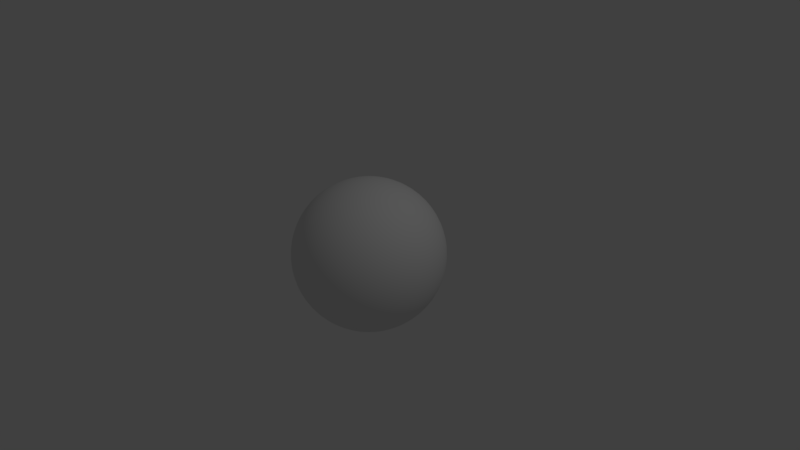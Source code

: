 # Source: planet1.blend  (saved by Blender 2.78.0; exported with 4.5.12 LTS)
import bpy
from mathutils import Matrix  # noqa: F401  (used for matrix-valued properties, if any)

bpy.ops.wm.read_factory_settings(use_empty=True)
scene = bpy.context.scene
scene.name = 'Scene'

# ---- collections
col_collection_1 = bpy.data.collections.new('Collection 1'); scene.collection.children.link(col_collection_1)

# ---- world
world_world = bpy.data.worlds.new('World'); scene.world = world_world
world_world.color = (0.05088, 0.05088, 0.05088)
world_world.use_sun_shadow = False
world_world.sun_shadow_jitter_overblur = 0.0
world_world.cycles.sampling_method = 'MANUAL'

# ---- cameras
cam_camera = bpy.data.cameras.new('Camera')
cam_camera.clip_end = 100.0
cam_camera.lens = 35.0
cam_camera.sensor_width = 32.0
cam_camera.sensor_height = 18.0
cam_camera.ortho_scale = 7.314
cam_camera.dof.focus_distance = 0.0
cam_camera.dof.aperture_fstop = 128.0

# ---- lights
light_lamp = bpy.data.lights.new('Lamp', 'POINT')
light_lamp.transmission_factor = 0.0
light_lamp.cutoff_distance = 30.0
light_lamp.energy = 100.0
light_lamp.shadow_buffer_clip_start = 1.001
light_lamp.shadow_soft_size = 0.1
light_lamp.shadow_maximum_resolution = 0.006
light_lamp.use_absolute_resolution = True

# ---- meshes
me_sphere = bpy.data.meshes.new('Sphere')
me_sphere.from_pydata([(0.0, 0.09802, 0.9952), (0.0, 0.1951, 0.9808), (0.0, 0.2903, 0.9569), (0.0, 0.3827, 0.9239), (0.0, 0.4714, 0.8819), (0.0, 0.5556, 0.8315), (0.0, 0.6344, 0.773), (0.0, 0.7071, 0.7071), (0.0, 0.773, 0.6344), (0.0, 0.8315, 0.5556), (0.0, 0.8819, 0.4714), (0.0, 0.9239, 0.3827), (0.0, 0.9569, 0.2903), (0.0, 0.9808, 0.1951), (0.0, 0.9952, 0.09802), (0.0, 1.0, -1.629e-07), (0.0, 0.9952, -0.09802), (0.0, 0.9808, -0.1951), (0.0, 0.9569, -0.2903), (0.0, 0.9239, -0.3827), (0.0, 0.8819, -0.4714), (0.0, 0.8315, -0.5556), (0.0, 0.773, -0.6344), (0.0, 0.7071, -0.7071), (0.0, 0.6344, -0.773), (0.0, 0.5556, -0.8315), (0.0, 0.4714, -0.8819), (0.0, 0.3827, -0.9239), (0.0, 0.2903, -0.9569), (0.0, 0.1951, -0.9808), (0.0, 0.09802, -0.9952), (0.01025, 0.09748, 0.9952), (0.02039, 0.194, 0.9808), (0.03034, 0.2887, 0.9569), (0.04, 0.3806, 0.9239), (0.04927, 0.4688, 0.8819), (0.05807, 0.5525, 0.8315), (0.06631, 0.6309, 0.773), (0.07391, 0.7032, 0.7071), (0.0808, 0.7688, 0.6344), (0.08691, 0.8269, 0.5556), (0.09219, 0.8771, 0.4714), (0.09657, 0.9188, 0.3827), (0.1, 0.9517, 0.2903), (0.1025, 0.9754, 0.1951), (0.104, 0.9897, 0.09802), (0.1045, 0.9945, -1.629e-07), (0.104, 0.9897, -0.09802), (0.1025, 0.9754, -0.1951), (0.1, 0.9517, -0.2903), (0.09657, 0.9188, -0.3827), (0.09219, 0.8771, -0.4714), (0.08691, 0.8269, -0.5556), (0.0808, 0.7688, -0.6344), (0.07391, 0.7032, -0.7071), (0.06631, 0.6309, -0.773), (0.05807, 0.5525, -0.8315), (0.04927, 0.4688, -0.8819), (0.04, 0.3806, -0.9239), (0.03034, 0.2887, -0.9569), (0.02039, 0.194, -0.9808), (0.01025, 0.09748, -0.9952), (0.02038, 0.09588, 0.9952), (0.04056, 0.1908, 0.9808), (0.06035, 0.2839, 0.9569), (0.07956, 0.3743, 0.9239), (0.09801, 0.4611, 0.8819), (0.1155, 0.5434, 0.8315), (0.1319, 0.6205, 0.773), (0.147, 0.6917, 0.7071), (0.1607, 0.7561, 0.6344), (0.1729, 0.8133, 0.5556), (0.1834, 0.8626, 0.4714), (0.1921, 0.9037, 0.3827), (0.199, 0.936, 0.2903), (0.2039, 0.9594, 0.1951), (0.2069, 0.9734, 0.09802), (0.2079, 0.9781, -1.629e-07), (0.2069, 0.9734, -0.09802), (0.2039, 0.9594, -0.1951), (0.199, 0.936, -0.2903), (0.1921, 0.9037, -0.3827), (0.1834, 0.8626, -0.4714), (0.1729, 0.8133, -0.5556), (0.1607, 0.7561, -0.6344), (0.147, 0.6917, -0.7071), (0.1319, 0.6205, -0.773), (0.1155, 0.5434, -0.8315), (0.09801, 0.4611, -0.8819), (0.07956, 0.3743, -0.9239), (0.06035, 0.2839, -0.9569), (0.04056, 0.1908, -0.9808), (0.02038, 0.09587, -0.9952), (0.03029, 0.09322, 0.9952), (0.06029, 0.1855, 0.9808), (0.0897, 0.2761, 0.9569), (0.1183, 0.364, 0.9239), (0.1457, 0.4483, 0.8819), (0.1717, 0.5284, 0.8315), (0.196, 0.6033, 0.773), (0.2185, 0.6725, 0.7071), (0.2389, 0.7352, 0.6344), (0.2569, 0.7908, 0.5556), (0.2725, 0.8388, 0.4714), (0.2855, 0.8787, 0.3827), (0.2957, 0.9101, 0.2903), (0.3031, 0.9328, 0.1951), (0.3075, 0.9465, 0.09802), (0.309, 0.9511, -1.629e-07), (0.3075, 0.9465, -0.09802), (0.3031, 0.9328, -0.1951), (0.2957, 0.9101, -0.2903), (0.2855, 0.8787, -0.3827), (0.2725, 0.8388, -0.4714), (0.2569, 0.7908, -0.5556), (0.2389, 0.7352, -0.6344), (0.2185, 0.6725, -0.7071), (0.196, 0.6033, -0.773), (0.1717, 0.5284, -0.8315), (0.1457, 0.4483, -0.8819), (0.1183, 0.364, -0.9239), (0.0897, 0.2761, -0.9569), (0.06029, 0.1855, -0.9808), (0.03029, 0.09322, -0.9952), (0.03987, 0.08954, 0.9952), (0.07935, 0.1782, 0.9808), (0.1181, 0.2652, 0.9569), (0.1557, 0.3496, 0.9239), (0.1917, 0.4306, 0.8819), (0.226, 0.5075, 0.8315), (0.258, 0.5795, 0.773), (0.2876, 0.646, 0.7071), (0.3144, 0.7062, 0.6344), (0.3382, 0.7596, 0.5556), (0.3587, 0.8057, 0.4714), (0.3758, 0.844, 0.3827), (0.3892, 0.8742, 0.2903), (0.3989, 0.896, 0.1951), (0.4048, 0.9091, 0.09802), (0.4067, 0.9135, -1.629e-07), (0.4048, 0.9091, -0.09802), (0.3989, 0.896, -0.1951), (0.3892, 0.8742, -0.2903), (0.3758, 0.844, -0.3827), (0.3587, 0.8057, -0.4714), (0.3382, 0.7596, -0.5556), (0.3144, 0.7062, -0.6344), (0.2876, 0.646, -0.7071), (0.258, 0.5795, -0.773), (0.226, 0.5075, -0.8315), (0.1917, 0.4306, -0.8819), (0.1557, 0.3496, -0.9239), (0.1181, 0.2652, -0.9569), (0.07935, 0.1782, -0.9808), (0.03987, 0.08954, -0.9952), (0.04901, 0.08489, 0.9952), (0.09755, 0.169, 0.9808), (0.1451, 0.2514, 0.9569), (0.1913, 0.3314, 0.9239), (0.2357, 0.4082, 0.8819), (0.2778, 0.4811, 0.8315), (0.3172, 0.5494, 0.773), (0.3536, 0.6124, 0.7071), (0.3865, 0.6694, 0.6344), (0.4157, 0.7201, 0.5556), (0.441, 0.7638, 0.4714), (0.4619, 0.8001, 0.3827), (0.4785, 0.8287, 0.2903), (0.4904, 0.8494, 0.1951), (0.4976, 0.8619, 0.09802), (0.5, 0.866, -1.629e-07), (0.4976, 0.8619, -0.09802), (0.4904, 0.8494, -0.1951), (0.4785, 0.8287, -0.2903), (0.4619, 0.8001, -0.3827), (0.441, 0.7638, -0.4714), (0.4157, 0.7201, -0.5556), (0.3865, 0.6694, -0.6344), (0.3536, 0.6124, -0.7071), (0.3172, 0.5494, -0.773), (0.2778, 0.4811, -0.8315), (0.2357, 0.4082, -0.8819), (0.1913, 0.3314, -0.9239), (0.1451, 0.2514, -0.9569), (0.09755, 0.169, -0.9808), (0.04901, 0.08488, -0.9952), (0.05761, 0.0793, 0.9952), (0.1147, 0.1578, 0.9808), (0.1706, 0.2348, 0.9569), (0.2249, 0.3096, 0.9239), (0.2771, 0.3814, 0.8819), (0.3266, 0.4495, 0.8315), (0.3729, 0.5132, 0.773), (0.4156, 0.5721, 0.7071), (0.4544, 0.6254, 0.6344), (0.4887, 0.6727, 0.5556), (0.5184, 0.7135, 0.4714), (0.543, 0.7474, 0.3827), (0.5625, 0.7742, 0.2903), (0.5765, 0.7935, 0.1951), (0.585, 0.8051, 0.09802), (0.5878, 0.809, -1.629e-07), (0.585, 0.8051, -0.09802), (0.5765, 0.7935, -0.1951), (0.5625, 0.7742, -0.2903), (0.543, 0.7474, -0.3827), (0.5184, 0.7135, -0.4714), (0.4887, 0.6727, -0.5556), (0.4544, 0.6254, -0.6344), (0.4156, 0.5721, -0.7071), (0.3729, 0.5132, -0.773), (0.3266, 0.4495, -0.8315), (0.2771, 0.3814, -0.8819), (0.2249, 0.3096, -0.9239), (0.1706, 0.2348, -0.9569), (0.1147, 0.1578, -0.9808), (0.05761, 0.0793, -0.9952), (0.06559, 0.07284, 0.9952), (0.1305, 0.145, 0.9808), (0.1942, 0.2157, 0.9569), (0.2561, 0.2844, 0.9239), (0.3154, 0.3503, 0.8819), (0.3717, 0.4129, 0.8315), (0.4245, 0.4714, 0.773), (0.4731, 0.5255, 0.7071), (0.5172, 0.5745, 0.6344), (0.5564, 0.6179, 0.5556), (0.5901, 0.6554, 0.4714), (0.6182, 0.6866, 0.3827), (0.6403, 0.7111, 0.2903), (0.6563, 0.7289, 0.1951), (0.6659, 0.7396, 0.09802), (0.6691, 0.7431, -1.629e-07), (0.6659, 0.7396, -0.09802), (0.6563, 0.7289, -0.1951), (0.6403, 0.7111, -0.2903), (0.6182, 0.6866, -0.3827), (0.5901, 0.6554, -0.4714), (0.5564, 0.6179, -0.5556), (0.5172, 0.5745, -0.6344), (0.4731, 0.5255, -0.7071), (0.4245, 0.4714, -0.773), (0.3717, 0.4129, -0.8315), (0.3154, 0.3503, -0.8819), (0.2561, 0.2844, -0.9239), (0.1942, 0.2157, -0.9569), (0.1305, 0.145, -0.9808), (0.06559, 0.07284, -0.9952), (0.07284, 0.06559, 0.9952), (0.145, 0.1305, 0.9808), (0.2157, 0.1942, 0.9569), (0.2844, 0.2561, 0.9239), (0.3503, 0.3154, 0.8819), (0.4129, 0.3717, 0.8315), (0.4714, 0.4245, 0.773), (0.5255, 0.4731, 0.7071), (0.5745, 0.5172, 0.6344), (0.6179, 0.5564, 0.5556), (0.6554, 0.5901, 0.4714), (0.6866, 0.6182, 0.3827), (0.7111, 0.6403, 0.2903), (0.7289, 0.6563, 0.1951), (0.7396, 0.6659, 0.09802), (0.7431, 0.6691, -1.629e-07), (0.7396, 0.6659, -0.09802), (0.7289, 0.6563, -0.1951), (0.7111, 0.6403, -0.2903), (0.6866, 0.6182, -0.3827), (0.6554, 0.5901, -0.4714), (0.6179, 0.5564, -0.5556), (0.5745, 0.5172, -0.6344), (0.5255, 0.4731, -0.7071), (0.4714, 0.4245, -0.773), (0.4129, 0.3717, -0.8315), (0.3503, 0.3154, -0.8819), (0.2844, 0.2561, -0.9239), (0.2157, 0.1942, -0.9569), (0.145, 0.1305, -0.9808), (0.07284, 0.06559, -0.9952), (0.0793, 0.05761, 0.9952), (0.1578, 0.1147, 0.9808), (0.2348, 0.1706, 0.9569), (0.3096, 0.2249, 0.9239), (0.3814, 0.2771, 0.8819), (0.4495, 0.3266, 0.8315), (0.5132, 0.3729, 0.773), (0.5721, 0.4156, 0.7071), (0.6254, 0.4544, 0.6344), (0.6727, 0.4887, 0.5556), (0.7135, 0.5184, 0.4714), (0.7474, 0.543, 0.3827), (0.7742, 0.5625, 0.2903), (0.7935, 0.5765, 0.1951), (0.8051, 0.585, 0.09802), (0.809, 0.5878, -1.629e-07), (0.8051, 0.585, -0.09802), (0.7935, 0.5765, -0.1951), (0.7742, 0.5625, -0.2903), (0.7474, 0.543, -0.3827), (0.7135, 0.5184, -0.4714), (0.6727, 0.4887, -0.5556), (0.6254, 0.4544, -0.6344), (0.5721, 0.4156, -0.7071), (0.5132, 0.3729, -0.773), (0.4495, 0.3266, -0.8315), (0.3814, 0.2771, -0.8819), (0.3096, 0.2249, -0.9239), (0.2348, 0.1706, -0.9569), (0.1578, 0.1147, -0.9808), (0.0793, 0.05761, -0.9952), (0.08489, 0.04901, 0.9952), (0.169, 0.09754, 0.9808), (0.2514, 0.1451, 0.9569), (0.3314, 0.1913, 0.9239), (0.4082, 0.2357, 0.8819), (0.4811, 0.2778, 0.8315), (0.5494, 0.3172, 0.773), (0.6124, 0.3536, 0.7071), (0.6694, 0.3865, 0.6344), (0.7201, 0.4157, 0.5556), (0.7638, 0.441, 0.4714), (0.8001, 0.4619, 0.3827), (0.8287, 0.4785, 0.2903), (0.8494, 0.4904, 0.1951), (0.8619, 0.4976, 0.09802), (0.866, 0.5, -1.629e-07), (0.8619, 0.4976, -0.09802), (0.8494, 0.4904, -0.1951), (0.8287, 0.4785, -0.2903), (0.8001, 0.4619, -0.3827), (0.7638, 0.441, -0.4714), (0.7201, 0.4157, -0.5556), (0.6694, 0.3865, -0.6344), (0.6124, 0.3536, -0.7071), (0.5494, 0.3172, -0.773), (0.4811, 0.2778, -0.8315), (0.4082, 0.2357, -0.8819), (0.3314, 0.1913, -0.9239), (0.2514, 0.1451, -0.9569), (0.169, 0.09754, -0.9808), (0.08489, 0.04901, -0.9952), (0.08954, 0.03987, 0.9952), (0.1782, 0.07935, 0.9808), (0.2652, 0.1181, 0.9569), (0.3496, 0.1557, 0.9239), (0.4306, 0.1917, 0.8819), (0.5075, 0.226, 0.8315), (0.5795, 0.258, 0.773), (0.646, 0.2876, 0.7071), (0.7062, 0.3144, 0.6344), (0.7596, 0.3382, 0.5556), (0.8057, 0.3587, 0.4714), (0.844, 0.3758, 0.3827), (0.8742, 0.3892, 0.2903), (0.896, 0.3989, 0.1951), (0.9091, 0.4048, 0.09802), (0.9135, 0.4067, -1.629e-07), (0.9091, 0.4048, -0.09802), (0.896, 0.3989, -0.1951), (0.8742, 0.3892, -0.2903), (0.844, 0.3758, -0.3827), (0.8057, 0.3587, -0.4714), (0.7596, 0.3382, -0.5556), (0.7062, 0.3144, -0.6344), (0.646, 0.2876, -0.7071), (0.5795, 0.258, -0.773), (0.5075, 0.226, -0.8315), (0.4306, 0.1917, -0.8819), (0.3496, 0.1557, -0.9239), (0.2652, 0.1181, -0.9569), (0.1782, 0.07935, -0.9808), (0.08954, 0.03987, -0.9952), (0.09322, 0.03029, 0.9952), (0.1855, 0.06029, 0.9808), (0.2761, 0.0897, 0.9569), (0.364, 0.1183, 0.9239), (0.4483, 0.1457, 0.8819), (0.5284, 0.1717, 0.8315), (0.6033, 0.196, 0.773), (0.6725, 0.2185, 0.7071), (0.7352, 0.2389, 0.6344), (0.7908, 0.2569, 0.5556), (0.8388, 0.2725, 0.4714), (0.8787, 0.2855, 0.3827), (0.9101, 0.2957, 0.2903), (0.9328, 0.3031, 0.1951), (0.9465, 0.3075, 0.09802), (0.9511, 0.309, -1.629e-07), (0.9465, 0.3075, -0.09802), (0.9328, 0.3031, -0.1951), (0.9101, 0.2957, -0.2903), (0.8787, 0.2855, -0.3827), (0.8388, 0.2725, -0.4714), (0.7908, 0.2569, -0.5556), (0.7352, 0.2389, -0.6344), (0.6725, 0.2185, -0.7071), (0.6033, 0.196, -0.773), (0.5284, 0.1717, -0.8315), (0.4483, 0.1457, -0.8819), (0.364, 0.1183, -0.9239), (0.2761, 0.0897, -0.9569), (0.1855, 0.06029, -0.9808), (0.09322, 0.03029, -0.9952), (0.09588, 0.02038, 0.9952), (0.1908, 0.04056, 0.9808), (0.2839, 0.06035, 0.9569), (0.3743, 0.07956, 0.9239), (0.4611, 0.09801, 0.8819), (0.5434, 0.1155, 0.8315), (0.6205, 0.1319, 0.773), (0.6917, 0.147, 0.7071), (0.7561, 0.1607, 0.6344), (0.8133, 0.1729, 0.5556), (0.8626, 0.1834, 0.4714), (0.9037, 0.1921, 0.3827), (0.936, 0.199, 0.2903), (0.9594, 0.2039, 0.1951), (0.9734, 0.2069, 0.09802), (0.9781, 0.2079, -1.629e-07), (0.9734, 0.2069, -0.09802), (0.9594, 0.2039, -0.1951), (0.936, 0.199, -0.2903), (0.9037, 0.1921, -0.3827), (0.8626, 0.1834, -0.4714), (0.8133, 0.1729, -0.5556), (0.7561, 0.1607, -0.6344), (0.6917, 0.147, -0.7071), (0.6205, 0.1319, -0.773), (0.5434, 0.1155, -0.8315), (0.4611, 0.09801, -0.8819), (0.3743, 0.07956, -0.9239), (0.2839, 0.06035, -0.9569), (0.1908, 0.04056, -0.9808), (0.09588, 0.02038, -0.9952), (0.09748, 0.01024, 0.9952), (0.194, 0.02039, 0.9808), (0.2887, 0.03034, 0.9569), (0.3806, 0.04, 0.9239), (0.4688, 0.04927, 0.8819), (0.5525, 0.05807, 0.8315), (0.6309, 0.06631, 0.773), (0.7032, 0.07391, 0.7071), (0.7688, 0.0808, 0.6344), (0.8269, 0.08691, 0.5556), (0.8771, 0.09219, 0.4714), (0.9188, 0.09657, 0.3827), (0.9517, 0.1, 0.2903), (0.9754, 0.1025, 0.1951), (0.9897, 0.104, 0.09802), (0.9945, 0.1045, -1.629e-07), (0.9897, 0.104, -0.09802), (0.9754, 0.1025, -0.1951), (0.9517, 0.1, -0.2903), (0.9188, 0.09657, -0.3827), (0.8771, 0.09219, -0.4714), (0.8269, 0.08691, -0.5556), (0.7688, 0.0808, -0.6344), (0.7032, 0.07391, -0.7071), (0.6309, 0.06631, -0.773), (0.5525, 0.05807, -0.8315), (0.4688, 0.04927, -0.8819), (0.3806, 0.04, -0.9239), (0.2887, 0.03034, -0.9569), (0.194, 0.02039, -0.9808), (0.09748, 0.01024, -0.9952), (0.09802, -8.016e-07, 0.9952), (0.1951, -8.053e-07, 0.9808), (0.2903, -7.774e-07, 0.9569), (0.3827, -8.24e-07, 0.9239), (0.4714, -8.128e-07, 0.8819), (0.5556, -7.644e-07, 0.8315), (0.6344, -6.6e-07, 0.773), (0.7071, -7.42e-07, 0.7071), (0.773, -7.271e-07, 0.6344), (0.8315, -6.6e-07, 0.5556), (0.8819, -6.302e-07, 0.4714), (0.9239, -6.6e-07, 0.3827), (0.9569, -6.899e-07, 0.2903), (0.9808, -6.824e-07, 0.1951), (0.9952, -6.079e-07, 0.09802), (1.0, -6.824e-07, -1.629e-07), (0.9952, -6.079e-07, -0.09802), (0.9808, -5.855e-07, -0.1951), (0.9569, -5.93e-07, -0.2903), (0.9239, -6.749e-07, -0.3827), (0.8819, -6.6e-07, -0.4714), (0.8315, -7.346e-07, -0.5556), (0.773, -6.526e-07, -0.6344), (0.7071, -6.824e-07, -0.7071), (0.6344, -6.675e-07, -0.773), (0.5556, -7.569e-07, -0.8315), (0.4714, -8.202e-07, -0.8819), (0.3827, -7.681e-07, -0.9239), (0.2903, -7.867e-07, -0.9569), (0.1951, -8.053e-07, -0.9808), (0.09802, -8.053e-07, -0.9952), (0.09748, -0.01025, 0.9952), (0.194, -0.02039, 0.9808), (0.2887, -0.03034, 0.9569), (0.3806, -0.04, 0.9239), (0.4688, -0.04928, 0.8819), (0.5525, -0.05807, 0.8315), (0.6309, -0.06631, 0.773), (0.7032, -0.07391, 0.7071), (0.7688, -0.0808, 0.6344), (0.8269, -0.08691, 0.5556), (0.8771, -0.09219, 0.4714), (0.9188, -0.09657, 0.3827), (0.9517, -0.1, 0.2903), (0.9754, -0.1025, 0.1951), (0.9897, -0.104, 0.09802), (0.9945, -0.1045, -1.629e-07), (0.9897, -0.104, -0.09802), (0.9754, -0.1025, -0.1951), (0.9517, -0.1, -0.2903), (0.9188, -0.09657, -0.3827), (0.8771, -0.09219, -0.4714), (0.8269, -0.08691, -0.5556), (0.7688, -0.0808, -0.6344), (0.7032, -0.07391, -0.7071), (0.6309, -0.06631, -0.773), (0.5525, -0.05807, -0.8315), (0.4688, -0.04928, -0.8819), (0.3806, -0.04, -0.9239), (0.2887, -0.03034, -0.9569), (0.194, -0.02039, -0.9808), (0.09748, -0.01025, -0.9952), (0.09588, -0.02038, 0.9952), (0.1908, -0.04056, 0.9808), (0.2839, -0.06035, 0.9569), (0.3743, -0.07957, 0.9239), (0.4611, -0.09801, 0.8819), (0.5434, -0.1155, 0.8315), (0.6205, -0.1319, 0.773), (0.6917, -0.147, 0.7071), (0.7561, -0.1607, 0.6344), (0.8133, -0.1729, 0.5556), (0.8626, -0.1834, 0.4714), (0.9037, -0.1921, 0.3827), (0.936, -0.199, 0.2903), (0.9594, -0.2039, 0.1951), (0.9734, -0.2069, 0.09802), (0.9781, -0.2079, -1.629e-07), (0.9734, -0.2069, -0.09802), (0.9594, -0.2039, -0.1951), (0.936, -0.199, -0.2903), (0.9037, -0.1921, -0.3827), (0.8626, -0.1834, -0.4714), (0.8133, -0.1729, -0.5556), (0.7561, -0.1607, -0.6344), (0.6917, -0.147, -0.7071), (0.6205, -0.1319, -0.773), (0.5434, -0.1155, -0.8315), (0.4611, -0.09801, -0.8819), (0.3743, -0.07957, -0.9239), (0.2839, -0.06035, -0.9569), (0.1908, -0.04056, -0.9808), (0.09588, -0.02038, -0.9952), (0.09322, -0.03029, 0.9952), (0.1855, -0.06029, 0.9808), (0.2761, -0.0897, 0.9569), (0.364, -0.1183, 0.9239), (0.4483, -0.1457, 0.8819), (0.5284, -0.1717, 0.8315), (0.6033, -0.196, 0.773), (0.6725, -0.2185, 0.7071), (0.7352, -0.2389, 0.6344), (0.7908, -0.2569, 0.5556), (0.8388, -0.2725, 0.4714), (0.8787, -0.2855, 0.3827), (0.9101, -0.2957, 0.2903), (0.9328, -0.3031, 0.1951), (0.9465, -0.3075, 0.09802), (0.9511, -0.309, -1.629e-07), (0.9465, -0.3075, -0.09802), (0.9328, -0.3031, -0.1951), (0.9101, -0.2957, -0.2903), (0.8787, -0.2855, -0.3827), (0.8388, -0.2725, -0.4714), (0.7908, -0.2569, -0.5556), (0.7352, -0.2389, -0.6344), (0.6725, -0.2185, -0.7071), (0.6033, -0.196, -0.773), (0.5284, -0.1717, -0.8315), (0.4483, -0.1457, -0.8819), (0.364, -0.1183, -0.9239), (0.2761, -0.0897, -0.9569), (0.1855, -0.06029, -0.9808), (0.09322, -0.03029, -0.9952), (0.08954, -0.03987, 0.9952), (0.1782, -0.07935, 0.9808), (0.2652, -0.1181, 0.9569), (0.3496, -0.1557, 0.9239), (0.4306, -0.1917, 0.8819), (0.5075, -0.226, 0.8315), (0.5795, -0.258, 0.773), (0.646, -0.2876, 0.7071), (0.7062, -0.3144, 0.6344), (0.7596, -0.3382, 0.5556), (0.8057, -0.3587, 0.4714), (0.844, -0.3758, 0.3827), (0.8742, -0.3892, 0.2903), (0.896, -0.3989, 0.1951), (0.9091, -0.4048, 0.09802), (0.9135, -0.4067, -1.629e-07), (0.9091, -0.4048, -0.09802), (0.896, -0.3989, -0.1951), (0.8742, -0.3892, -0.2903), (0.844, -0.3758, -0.3827), (0.8057, -0.3587, -0.4714), (0.7596, -0.3382, -0.5556), (0.7062, -0.3144, -0.6344), (0.646, -0.2876, -0.7071), (0.5795, -0.258, -0.773), (0.5075, -0.226, -0.8315), (0.4306, -0.1917, -0.8819), (0.3496, -0.1557, -0.9239), (0.2652, -0.1181, -0.9569), (0.1782, -0.07935, -0.9808), (0.08954, -0.03987, -0.9952), (0.08489, -0.04901, 0.9952), (0.169, -0.09755, 0.9808), (0.2514, -0.1451, 0.9569), (0.3314, -0.1913, 0.9239), (0.4082, -0.2357, 0.8819), (0.4811, -0.2778, 0.8315), (0.5494, -0.3172, 0.773), (0.6124, -0.3536, 0.7071), (0.6694, -0.3865, 0.6344), (0.7201, -0.4157, 0.5556), (0.7638, -0.441, 0.4714), (0.8001, -0.4619, 0.3827), (0.8287, -0.4785, 0.2903), (0.8494, -0.4904, 0.1951), (0.8619, -0.4976, 0.09802), (0.866, -0.5, -1.629e-07), (0.8619, -0.4976, -0.09802), (0.8494, -0.4904, -0.1951), (0.8287, -0.4785, -0.2903), (0.8001, -0.4619, -0.3827), (0.7638, -0.441, -0.4714), (0.7201, -0.4157, -0.5556), (0.6694, -0.3865, -0.6344), (0.6124, -0.3536, -0.7071), (0.5494, -0.3172, -0.773), (0.4811, -0.2778, -0.8315), (0.4082, -0.2357, -0.8819), (0.3314, -0.1913, -0.9239), (0.2514, -0.1451, -0.9569), (0.169, -0.09755, -0.9808), (0.08489, -0.04901, -0.9952), (0.0793, -0.05761, 0.9952), (0.1578, -0.1147, 0.9808), (0.2348, -0.1706, 0.9569), (0.3096, -0.2249, 0.9239), (0.3814, -0.2771, 0.8819), (0.4495, -0.3266, 0.8315), (0.5132, -0.3729, 0.773), (0.5721, -0.4156, 0.7071), (0.6254, -0.4544, 0.6344), (0.6727, -0.4887, 0.5556), (0.7135, -0.5184, 0.4714), (0.7474, -0.543, 0.3827), (0.7742, -0.5625, 0.2903), (0.7935, -0.5765, 0.1951), (0.8051, -0.585, 0.09802), (0.809, -0.5878, -1.629e-07), (0.8051, -0.585, -0.09802), (0.7935, -0.5765, -0.1951), (0.7742, -0.5625, -0.2903), (0.7474, -0.543, -0.3827), (0.7135, -0.5184, -0.4714), (0.6727, -0.4887, -0.5556), (0.6254, -0.4544, -0.6344), (0.5721, -0.4156, -0.7071), (0.5132, -0.3729, -0.773), (0.4495, -0.3266, -0.8315), (0.3814, -0.2771, -0.8819), (0.3096, -0.2249, -0.9239), (0.2348, -0.1706, -0.9569), (0.1578, -0.1147, -0.9808), (0.0793, -0.05761, -0.9952), (0.07284, -0.06559, 0.9952), (0.145, -0.1305, 0.9808), (0.2157, -0.1942, 0.9569), (0.2844, -0.2561, 0.9239), (0.3503, -0.3154, 0.8819), (0.4129, -0.3718, 0.8315), (0.4714, -0.4245, 0.773), (0.5255, -0.4731, 0.7071), (0.5745, -0.5172, 0.6344), (0.6179, -0.5564, 0.5556), (0.6554, -0.5901, 0.4714), (0.6866, -0.6182, 0.3827), (0.7111, -0.6403, 0.2903), (0.7289, -0.6563, 0.1951), (0.7396, -0.6659, 0.09802), (0.7431, -0.6691, -1.629e-07), (0.7396, -0.6659, -0.09802), (0.7289, -0.6563, -0.1951), (0.7111, -0.6403, -0.2903), (0.6866, -0.6182, -0.3827), (0.6554, -0.5901, -0.4714), (0.6179, -0.5564, -0.5556), (0.5745, -0.5172, -0.6344), (0.5255, -0.4731, -0.7071), (0.4714, -0.4245, -0.773), (0.4129, -0.3718, -0.8315), (0.3503, -0.3154, -0.8819), (0.2844, -0.2561, -0.9239), (0.2157, -0.1942, -0.9569), (0.145, -0.1305, -0.9808), (0.07284, -0.06559, -0.9952), (0.06559, -0.07284, 0.9952), (0.1305, -0.145, 0.9808), (0.1942, -0.2157, 0.9569), (0.2561, -0.2844, 0.9239), (0.3154, -0.3503, 0.8819), (0.3717, -0.4129, 0.8315), (0.4245, -0.4714, 0.773), (0.4731, -0.5255, 0.7071), (0.5172, -0.5745, 0.6344), (0.5564, -0.6179, 0.5556), (0.5901, -0.6554, 0.4714), (0.6182, -0.6866, 0.3827), (0.6403, -0.7111, 0.2903), (0.6563, -0.7289, 0.1951), (0.6659, -0.7396, 0.09802), (0.6691, -0.7431, -1.629e-07), (0.6659, -0.7396, -0.09802), (0.6563, -0.7289, -0.1951), (0.6403, -0.7111, -0.2903), (0.6182, -0.6866, -0.3827), (0.5901, -0.6554, -0.4714), (0.5564, -0.6179, -0.5556), (0.5172, -0.5745, -0.6344), (0.4731, -0.5255, -0.7071), (0.4245, -0.4714, -0.773), (0.3717, -0.4129, -0.8315), (0.3154, -0.3503, -0.8819), (0.2561, -0.2844, -0.9239), (0.1942, -0.2157, -0.9569), (0.1305, -0.145, -0.9808), (0.06559, -0.07284, -0.9952), (0.05761, -0.0793, 0.9952), (0.1147, -0.1578, 0.9808), (0.1706, -0.2348, 0.9569), (0.2249, -0.3096, 0.9239), (0.2771, -0.3814, 0.8819), (0.3266, -0.4495, 0.8315), (0.3729, -0.5132, 0.773), (0.4156, -0.5721, 0.7071), (0.4544, -0.6254, 0.6344), (0.4887, -0.6727, 0.5556), (0.5184, -0.7135, 0.4714), (0.543, -0.7474, 0.3827), (0.5625, -0.7742, 0.2903), (0.5765, -0.7935, 0.1951), (0.585, -0.8051, 0.09802), (0.5878, -0.809, -1.629e-07), (0.585, -0.8051, -0.09802), (0.5765, -0.7935, -0.1951), (0.5625, -0.7742, -0.2903), (0.543, -0.7474, -0.3827), (0.5184, -0.7135, -0.4714), (0.4887, -0.6727, -0.5556), (0.4544, -0.6254, -0.6344), (0.4156, -0.5721, -0.7071), (0.3729, -0.5132, -0.773), (0.3266, -0.4495, -0.8315), (0.2771, -0.3814, -0.8819), (0.2249, -0.3096, -0.9239), (0.1706, -0.2348, -0.9569), (0.1147, -0.1578, -0.9808), (0.05761, -0.0793, -0.9952), (0.04901, -0.08489, 0.9952), (0.09755, -0.169, 0.9808), (0.1451, -0.2514, 0.9569), (0.1913, -0.3314, 0.9239), (0.2357, -0.4082, 0.8819), (0.2778, -0.4811, 0.8315), (0.3172, -0.5494, 0.773), (0.3536, -0.6124, 0.7071), (0.3865, -0.6694, 0.6344), (0.4157, -0.7201, 0.5556), (0.441, -0.7638, 0.4714), (0.4619, -0.8001, 0.3827), (0.4785, -0.8287, 0.2903), (0.4904, -0.8494, 0.1951), (0.4976, -0.8619, 0.09802), (0.5, -0.866, -1.629e-07), (0.4976, -0.8619, -0.09802), (0.4904, -0.8494, -0.1951), (0.4785, -0.8287, -0.2903), (0.4619, -0.8001, -0.3827), (0.441, -0.7638, -0.4714), (0.4157, -0.7201, -0.5556), (0.3865, -0.6694, -0.6344), (0.3536, -0.6124, -0.7071), (0.3172, -0.5494, -0.773), (0.2778, -0.4811, -0.8315), (0.2357, -0.4082, -0.8819), (0.1913, -0.3314, -0.9239), (0.1451, -0.2514, -0.9569), (0.09755, -0.169, -0.9808), (0.04901, -0.08489, -0.9952), (0.03987, -0.08954, 0.9952), (0.07935, -0.1782, 0.9808), (0.1181, -0.2652, 0.9569), (0.1557, -0.3496, 0.9239), (0.1917, -0.4306, 0.8819), (0.226, -0.5075, 0.8315), (0.258, -0.5795, 0.773), (0.2876, -0.646, 0.7071), (0.3144, -0.7062, 0.6344), (0.3382, -0.7596, 0.5556), (0.3587, -0.8057, 0.4714), (0.3758, -0.844, 0.3827), (0.3892, -0.8742, 0.2903), (0.3989, -0.896, 0.1951), (0.4048, -0.9091, 0.09802), (0.4067, -0.9135, -1.629e-07), (0.4048, -0.9091, -0.09802), (0.3989, -0.896, -0.1951), (0.3892, -0.8742, -0.2903), (0.3758, -0.844, -0.3827), (0.3587, -0.8057, -0.4714), (0.3382, -0.7596, -0.5556), (0.3144, -0.7062, -0.6344), (0.2876, -0.646, -0.7071), (0.258, -0.5795, -0.773), (0.226, -0.5075, -0.8315), (0.1917, -0.4306, -0.8819), (0.1557, -0.3496, -0.9239), (0.1181, -0.2652, -0.9569), (0.07935, -0.1782, -0.9808), (0.03987, -0.08954, -0.9952), (0.03029, -0.09322, 0.9952), (0.06029, -0.1855, 0.9808), (0.0897, -0.2761, 0.9569), (0.1183, -0.364, 0.9239), (0.1457, -0.4483, 0.8819), (0.1717, -0.5284, 0.8315), (0.196, -0.6033, 0.773), (0.2185, -0.6725, 0.7071), (0.2389, -0.7352, 0.6344), (0.2569, -0.7908, 0.5556), (0.2725, -0.8388, 0.4714), (0.2855, -0.8787, 0.3827), (0.2957, -0.9101, 0.2903), (0.3031, -0.9328, 0.1951), (0.3075, -0.9465, 0.09802), (0.309, -0.9511, -1.629e-07), (0.3075, -0.9465, -0.09802), (0.3031, -0.9328, -0.1951), (0.2957, -0.9101, -0.2903), (0.2855, -0.8787, -0.3827), (0.2725, -0.8388, -0.4714), (0.2569, -0.7908, -0.5556), (0.2389, -0.7352, -0.6344), (0.2185, -0.6725, -0.7071), (0.196, -0.6033, -0.773), (0.1717, -0.5284, -0.8315), (0.1457, -0.4483, -0.8819), (0.1183, -0.364, -0.9239), (0.0897, -0.2761, -0.9569), (0.06029, -0.1855, -0.9808), (0.03029, -0.09322, -0.9952), (0.02038, -0.09588, 0.9952), (0.04056, -0.1908, 0.9808), (0.06035, -0.2839, 0.9569), (0.07956, -0.3743, 0.9239), (0.09801, -0.4611, 0.8819), (0.1155, -0.5434, 0.8315), (0.1319, -0.6205, 0.773), (0.147, -0.6917, 0.7071), (0.1607, -0.7561, 0.6344), (0.1729, -0.8133, 0.5556), (0.1834, -0.8627, 0.4714), (0.1921, -0.9037, 0.3827), (0.199, -0.936, 0.2903), (0.2039, -0.9594, 0.1951), (0.2069, -0.9734, 0.09802), (0.2079, -0.9781, -1.629e-07), (0.2069, -0.9734, -0.09802), (0.2039, -0.9594, -0.1951), (0.199, -0.936, -0.2903), (0.1921, -0.9037, -0.3827), (0.1834, -0.8627, -0.4714), (0.1729, -0.8133, -0.5556), (0.1607, -0.7561, -0.6344), (0.147, -0.6917, -0.7071), (0.1319, -0.6205, -0.773), (0.1155, -0.5434, -0.8315), (0.09801, -0.4611, -0.8819), (0.07956, -0.3743, -0.9239), (0.06035, -0.2839, -0.9569), (0.04056, -0.1908, -0.9808), (0.02038, -0.09588, -0.9952), (0.01025, -0.09748, 0.9952), (0.02039, -0.194, 0.9808), (0.03034, -0.2887, 0.9569), (0.04, -0.3806, 0.9239), (0.04927, -0.4688, 0.8819), (0.05807, -0.5525, 0.8315), (0.06631, -0.6309, 0.773), (0.07391, -0.7032, 0.7071), (0.0808, -0.7688, 0.6344), (0.08691, -0.8269, 0.5556), (0.09219, -0.8771, 0.4714), (0.09657, -0.9188, 0.3827), (0.1, -0.9517, 0.2903), (0.1025, -0.9754, 0.1951), (0.104, -0.9897, 0.09802), (0.1045, -0.9945, -1.629e-07), (0.104, -0.9897, -0.09802), (0.1025, -0.9754, -0.1951), (0.1, -0.9517, -0.2903), (0.09657, -0.9188, -0.3827), (0.09219, -0.8771, -0.4714), (0.08691, -0.8269, -0.5556), (0.0808, -0.7688, -0.6344), (0.07391, -0.7032, -0.7071), (0.06631, -0.6309, -0.773), (0.05807, -0.5525, -0.8315), (0.04927, -0.4688, -0.8819), (0.04, -0.3806, -0.9239), (0.03034, -0.2887, -0.9569), (0.02039, -0.194, -0.9808), (0.01025, -0.09748, -0.9952), (0.0, -8.027e-07, -1.0), (-1.779e-09, -0.09802, 0.9952), (1.685e-08, -0.1951, 0.9808), (6.341e-08, -0.2903, 0.9569), (9.397e-09, -0.3827, 0.9239), (2.43e-08, -0.4714, 0.8819), (9.508e-08, -0.5556, 0.8315), (1.435e-07, -0.6344, 0.773), (-3.531e-08, -0.7071, 0.7071), (7.645e-08, -0.773, 0.6344), (9.88e-08, -0.8315, 0.5556), (1.733e-07, -0.8819, 0.4714), (1.435e-07, -0.9239, 0.3827), (1.435e-07, -0.9569, 0.2903), (2.43e-08, -0.9808, 0.1951), (9.135e-08, -0.9952, 0.09802), (9.135e-08, -1.0, -1.629e-07), (9.135e-08, -0.9952, -0.09802), (9.88e-08, -0.9808, -0.1951), (1.286e-07, -0.9569, -0.2903), (1.733e-07, -0.9239, -0.3827), (8.39e-08, -0.8819, -0.4714), (1.685e-08, -0.8315, -0.5556), (1.882e-07, -0.773, -0.6344), (1.361e-07, -0.7071, -0.7071), (2.18e-07, -0.6344, -0.773), (8.018e-08, -0.5556, -0.8315), (6.528e-08, -0.4714, -0.8819), (1.435e-07, -0.3827, -0.9239), (8.949e-08, -0.2903, -0.9569), (3.547e-08, -0.1951, -0.9808), (-2.134e-08, -0.09802, -0.9952), (-0.01025, -0.09748, 0.9952), (-0.02039, -0.194, 0.9808), (-0.03034, -0.2887, 0.9569), (-0.04, -0.3806, 0.9239), (-0.04927, -0.4688, 0.8819), (-0.05807, -0.5525, 0.8315), (-0.06631, -0.6309, 0.773), (-0.07391, -0.7032, 0.7071), (-0.0808, -0.7688, 0.6344), (-0.08691, -0.8269, 0.5556), (-0.09219, -0.8771, 0.4714), (-0.09657, -0.9188, 0.3827), (-0.1, -0.9517, 0.2903), (-0.1025, -0.9754, 0.1951), (-0.104, -0.9897, 0.09802), (-0.1045, -0.9945, -1.629e-07), (-0.104, -0.9897, -0.09802), (-0.1025, -0.9754, -0.1951), (-0.1, -0.9517, -0.2903), (-0.09657, -0.9188, -0.3827), (-0.09219, -0.8771, -0.4714), (-0.08691, -0.8269, -0.5556), (-0.0808, -0.7688, -0.6344), (-0.07391, -0.7032, -0.7071), (-0.06631, -0.6309, -0.773), (-0.05807, -0.5525, -0.8315), (-0.04927, -0.4688, -0.8819), (-0.04, -0.3806, -0.9239), (-0.03034, -0.2887, -0.9569), (-0.02039, -0.194, -0.9808), (-0.01025, -0.09748, -0.9952), (-0.02038, -0.09588, 0.9952), (-0.04056, -0.1908, 0.9808), (-0.06035, -0.2839, 0.9569), (-0.07956, -0.3743, 0.9239), (-0.09801, -0.4611, 0.8819), (-0.1155, -0.5434, 0.8315), (-0.1319, -0.6205, 0.773), (-0.147, -0.6917, 0.7071), (-0.1607, -0.7561, 0.6344), (-0.1729, -0.8133, 0.5556), (-0.1834, -0.8627, 0.4714), (-0.1921, -0.9037, 0.3827), (-0.199, -0.936, 0.2903), (-0.2039, -0.9594, 0.1951), (-0.2069, -0.9734, 0.09802), (-0.2079, -0.9781, -1.629e-07), (-0.2069, -0.9734, -0.09802), (-0.2039, -0.9594, -0.1951), (-0.199, -0.936, -0.2903), (-0.1921, -0.9037, -0.3827), (-0.1834, -0.8627, -0.4714), (-0.1729, -0.8133, -0.5556), (-0.1607, -0.7561, -0.6344), (-0.147, -0.6917, -0.7071), (-0.1319, -0.6205, -0.773), (-0.1155, -0.5434, -0.8315), (-0.09801, -0.4611, -0.8819), (-0.07956, -0.3743, -0.9239), (-0.06035, -0.2839, -0.9569), (-0.04056, -0.1908, -0.9808), (-0.02038, -0.09588, -0.9952), (-0.03029, -0.09322, 0.9952), (-0.06029, -0.1855, 0.9808), (-0.0897, -0.2761, 0.9569), (-0.1183, -0.364, 0.9239), (-0.1457, -0.4483, 0.8819), (-0.1717, -0.5284, 0.8315), (-0.196, -0.6033, 0.773), (-0.2185, -0.6725, 0.7071), (-0.2389, -0.7352, 0.6344), (-0.2569, -0.7908, 0.5556), (-0.2725, -0.8388, 0.4714), (-0.2855, -0.8787, 0.3827), (-0.2957, -0.9101, 0.2903), (-0.3031, -0.9328, 0.1951), (-0.3075, -0.9465, 0.09802), (-0.309, -0.9511, -1.629e-07), (-0.3075, -0.9465, -0.09802), (-0.3031, -0.9328, -0.1951), (-0.2957, -0.9101, -0.2903), (-0.2855, -0.8787, -0.3827), (-0.2725, -0.8388, -0.4714), (-0.2569, -0.7908, -0.5556), (-0.2389, -0.7352, -0.6344), (-0.2185, -0.6725, -0.7071), (-0.196, -0.6033, -0.773), (-0.1717, -0.5284, -0.8315), (-0.1457, -0.4483, -0.8819), (-0.1183, -0.364, -0.9239), (-0.0897, -0.2761, -0.9569), (-0.06029, -0.1855, -0.9808), (-0.03029, -0.09322, -0.9952), (-0.03987, -0.08954, 0.9952), (-0.07935, -0.1782, 0.9808), (-0.1181, -0.2652, 0.9569), (-0.1557, -0.3496, 0.9239), (-0.1917, -0.4306, 0.8819), (-0.226, -0.5075, 0.8315), (-0.258, -0.5795, 0.773), (-0.2876, -0.646, 0.7071), (-0.3144, -0.7062, 0.6344), (-0.3382, -0.7596, 0.5556), (-0.3587, -0.8057, 0.4714), (-0.3758, -0.844, 0.3827), (-0.3892, -0.8742, 0.2903), (-0.3989, -0.896, 0.1951), (-0.4048, -0.9091, 0.09802), (-0.4067, -0.9135, -1.629e-07), (-0.4048, -0.9091, -0.09802), (-0.3989, -0.896, -0.1951), (-0.3892, -0.8742, -0.2903), (-0.3758, -0.844, -0.3827), (-0.3587, -0.8057, -0.4714), (-0.3382, -0.7596, -0.5556), (-0.3144, -0.7062, -0.6344), (-0.2876, -0.646, -0.7071), (-0.258, -0.5795, -0.773), (-0.226, -0.5075, -0.8315), (-0.1917, -0.4306, -0.8819), (-0.1557, -0.3496, -0.9239), (-0.1181, -0.2652, -0.9569), (-0.07935, -0.1782, -0.9808), (-0.03987, -0.08954, -0.9952), (-0.04901, -0.08489, 0.9952), (-0.09755, -0.169, 0.9808), (-0.1451, -0.2514, 0.9569), (-0.1913, -0.3314, 0.9239), (-0.2357, -0.4082, 0.8819), (-0.2778, -0.4811, 0.8315), (-0.3172, -0.5494, 0.773), (-0.3536, -0.6124, 0.7071), (-0.3865, -0.6694, 0.6344), (-0.4157, -0.7201, 0.5556), (-0.441, -0.7638, 0.4714), (-0.4619, -0.8001, 0.3827), (-0.4785, -0.8287, 0.2903), (-0.4904, -0.8494, 0.1951), (-0.4976, -0.8619, 0.09802), (-0.5, -0.866, -1.629e-07), (-0.4976, -0.8619, -0.09802), (-0.4904, -0.8494, -0.1951), (-0.4785, -0.8287, -0.2903), (-0.4619, -0.8001, -0.3827), (-0.441, -0.7638, -0.4714), (-0.4157, -0.7201, -0.5556), (-0.3865, -0.6694, -0.6344), (-0.3536, -0.6124, -0.7071), (-0.3172, -0.5494, -0.773), (-0.2778, -0.4811, -0.8315), (-0.2357, -0.4082, -0.8819), (-0.1913, -0.3314, -0.9239), (-0.1451, -0.2514, -0.9569), (-0.09755, -0.169, -0.9808), (-0.04901, -0.08489, -0.9952), (-4.718e-07, -1.452e-06, 1.0), (-0.05761, -0.0793, 0.9952), (-0.1147, -0.1578, 0.9808), (-0.1706, -0.2348, 0.9569), (-0.2249, -0.3096, 0.9239), (-0.2771, -0.3814, 0.8819), (-0.3266, -0.4495, 0.8315), (-0.3729, -0.5132, 0.773), (-0.4156, -0.5721, 0.7071), (-0.4544, -0.6254, 0.6344), (-0.4887, -0.6727, 0.5556), (-0.5184, -0.7135, 0.4714), (-0.543, -0.7474, 0.3827), (-0.5625, -0.7742, 0.2903), (-0.5765, -0.7935, 0.1951), (-0.585, -0.8051, 0.09802), (-0.5878, -0.809, -1.629e-07), (-0.585, -0.8051, -0.09802), (-0.5765, -0.7935, -0.1951), (-0.5625, -0.7742, -0.2903), (-0.543, -0.7474, -0.3827), (-0.5184, -0.7135, -0.4714), (-0.4887, -0.6727, -0.5556), (-0.4544, -0.6254, -0.6344), (-0.4156, -0.5721, -0.7071), (-0.3729, -0.5132, -0.773), (-0.3266, -0.4495, -0.8315), (-0.2771, -0.3814, -0.8819), (-0.2249, -0.3096, -0.9239), (-0.1706, -0.2348, -0.9569), (-0.1147, -0.1578, -0.9808), (-0.05761, -0.0793, -0.9952), (-0.06559, -0.07284, 0.9952), (-0.1305, -0.145, 0.9808), (-0.1942, -0.2157, 0.9569), (-0.2561, -0.2844, 0.9239), (-0.3154, -0.3503, 0.8819), (-0.3717, -0.4129, 0.8315), (-0.4245, -0.4714, 0.773), (-0.4731, -0.5255, 0.7071), (-0.5172, -0.5745, 0.6344), (-0.5564, -0.6179, 0.5556), (-0.5901, -0.6554, 0.4714), (-0.6182, -0.6866, 0.3827), (-0.6403, -0.7111, 0.2903), (-0.6563, -0.7289, 0.1951), (-0.6659, -0.7396, 0.09802), (-0.6691, -0.7431, -1.629e-07), (-0.6659, -0.7396, -0.09802), (-0.6563, -0.7289, -0.1951), (-0.6403, -0.7111, -0.2903), (-0.6182, -0.6866, -0.3827), (-0.5901, -0.6554, -0.4714), (-0.5564, -0.6179, -0.5556), (-0.5172, -0.5745, -0.6344), (-0.4731, -0.5255, -0.7071), (-0.4245, -0.4714, -0.773), (-0.3717, -0.4129, -0.8315), (-0.3154, -0.3503, -0.8819), (-0.2561, -0.2844, -0.9239), (-0.1942, -0.2157, -0.9569), (-0.1305, -0.145, -0.9808), (-0.06559, -0.07284, -0.9952), (-0.07284, -0.06559, 0.9952), (-0.145, -0.1305, 0.9808), (-0.2157, -0.1942, 0.9569), (-0.2844, -0.2561, 0.9239), (-0.3503, -0.3154, 0.8819), (-0.4129, -0.3718, 0.8315), (-0.4714, -0.4245, 0.773), (-0.5255, -0.4731, 0.7071), (-0.5745, -0.5172, 0.6344), (-0.6179, -0.5564, 0.5556), (-0.6554, -0.5901, 0.4714), (-0.6866, -0.6182, 0.3827), (-0.7111, -0.6403, 0.2903), (-0.7289, -0.6563, 0.1951), (-0.7396, -0.6659, 0.09802), (-0.7431, -0.6691, -1.629e-07), (-0.7396, -0.6659, -0.09802), (-0.7289, -0.6563, -0.1951), (-0.7111, -0.6403, -0.2903), (-0.6866, -0.6182, -0.3827), (-0.6554, -0.5901, -0.4714), (-0.6179, -0.5564, -0.5556), (-0.5745, -0.5172, -0.6344), (-0.5255, -0.4731, -0.7071), (-0.4714, -0.4245, -0.773), (-0.4129, -0.3718, -0.8315), (-0.3503, -0.3154, -0.8819), (-0.2844, -0.2561, -0.9239), (-0.2157, -0.1942, -0.9569), (-0.145, -0.1305, -0.9808), (-0.07284, -0.06559, -0.9952), (-0.0793, -0.05761, 0.9952), (-0.1578, -0.1147, 0.9808), (-0.2348, -0.1706, 0.9569), (-0.3096, -0.2249, 0.9239), (-0.3814, -0.2771, 0.8819), (-0.4495, -0.3266, 0.8315), (-0.5132, -0.3729, 0.773), (-0.5721, -0.4156, 0.7071), (-0.6254, -0.4544, 0.6344), (-0.6727, -0.4887, 0.5556), (-0.7135, -0.5184, 0.4714), (-0.7474, -0.543, 0.3827), (-0.7742, -0.5625, 0.2903), (-0.7935, -0.5765, 0.1951), (-0.8051, -0.585, 0.09802), (-0.809, -0.5878, -1.629e-07), (-0.8051, -0.585, -0.09802), (-0.7935, -0.5765, -0.1951), (-0.7742, -0.5625, -0.2903), (-0.7474, -0.543, -0.3827), (-0.7135, -0.5184, -0.4714), (-0.6727, -0.4887, -0.5556), (-0.6254, -0.4544, -0.6344), (-0.5721, -0.4156, -0.7071), (-0.5132, -0.3729, -0.773), (-0.4495, -0.3266, -0.8315), (-0.3814, -0.2771, -0.8819), (-0.3096, -0.2249, -0.9239), (-0.2348, -0.1706, -0.9569), (-0.1578, -0.1147, -0.9808), (-0.0793, -0.05761, -0.9952), (-0.08489, -0.04901, 0.9952), (-0.169, -0.09755, 0.9808), (-0.2514, -0.1451, 0.9569), (-0.3314, -0.1913, 0.9239), (-0.4082, -0.2357, 0.8819), (-0.4811, -0.2778, 0.8315), (-0.5494, -0.3172, 0.773), (-0.6124, -0.3536, 0.7071), (-0.6694, -0.3865, 0.6344), (-0.7201, -0.4157, 0.5556), (-0.7638, -0.441, 0.4714), (-0.8001, -0.4619, 0.3827), (-0.8287, -0.4785, 0.2903), (-0.8494, -0.4904, 0.1951), (-0.8619, -0.4976, 0.09802), (-0.866, -0.5, -1.629e-07), (-0.8619, -0.4976, -0.09802), (-0.8494, -0.4904, -0.1951), (-0.8287, -0.4785, -0.2903), (-0.8001, -0.4619, -0.3827), (-0.7638, -0.441, -0.4714), (-0.7201, -0.4157, -0.5556), (-0.6694, -0.3865, -0.6344), (-0.6124, -0.3536, -0.7071), (-0.5494, -0.3172, -0.773), (-0.4811, -0.2778, -0.8315), (-0.4082, -0.2357, -0.8819), (-0.3314, -0.1913, -0.9239), (-0.2514, -0.1451, -0.9569), (-0.169, -0.09755, -0.9808), (-0.08489, -0.04901, -0.9952), (-0.08954, -0.03987, 0.9952), (-0.1782, -0.07935, 0.9808), (-0.2652, -0.1181, 0.9569), (-0.3496, -0.1557, 0.9239), (-0.4306, -0.1917, 0.8819), (-0.5075, -0.226, 0.8315), (-0.5795, -0.258, 0.773), (-0.646, -0.2876, 0.7071), (-0.7062, -0.3144, 0.6344), (-0.7596, -0.3382, 0.5556), (-0.8057, -0.3587, 0.4714), (-0.844, -0.3758, 0.3827), (-0.8742, -0.3892, 0.2903), (-0.896, -0.3989, 0.1951), (-0.9091, -0.4048, 0.09802), (-0.9135, -0.4067, -1.629e-07), (-0.9091, -0.4048, -0.09802), (-0.896, -0.3989, -0.1951), (-0.8742, -0.3892, -0.2903), (-0.844, -0.3758, -0.3827), (-0.8057, -0.3587, -0.4714), (-0.7596, -0.3382, -0.5556), (-0.7062, -0.3144, -0.6344), (-0.646, -0.2876, -0.7071), (-0.5795, -0.258, -0.773), (-0.5075, -0.226, -0.8315), (-0.4306, -0.1917, -0.8819), (-0.3496, -0.1557, -0.9239), (-0.2652, -0.1181, -0.9569), (-0.1782, -0.07935, -0.9808), (-0.08954, -0.03987, -0.9952), (-0.09322, -0.03029, 0.9952), (-0.1855, -0.06029, 0.9808), (-0.2761, -0.0897, 0.9569), (-0.364, -0.1183, 0.9239), (-0.4483, -0.1457, 0.8819), (-0.5284, -0.1717, 0.8315), (-0.6033, -0.196, 0.773), (-0.6725, -0.2185, 0.7071), (-0.7352, -0.2389, 0.6344), (-0.7908, -0.2569, 0.5556), (-0.8388, -0.2725, 0.4714), (-0.8787, -0.2855, 0.3827), (-0.9101, -0.2957, 0.2903), (-0.9328, -0.3031, 0.1951), (-0.9465, -0.3075, 0.09802), (-0.9511, -0.309, -1.629e-07), (-0.9465, -0.3075, -0.09802), (-0.9328, -0.3031, -0.1951), (-0.9101, -0.2957, -0.2903), (-0.8787, -0.2855, -0.3827), (-0.8388, -0.2725, -0.4714), (-0.7908, -0.2569, -0.5556), (-0.7352, -0.2389, -0.6344), (-0.6725, -0.2185, -0.7071), (-0.6033, -0.196, -0.773), (-0.5284, -0.1717, -0.8315), (-0.4483, -0.1457, -0.8819), (-0.364, -0.1183, -0.9239), (-0.2761, -0.0897, -0.9569), (-0.1855, -0.06029, -0.9808), (-0.09322, -0.03029, -0.9952), (-0.09588, -0.02038, 0.9952), (-0.1908, -0.04056, 0.9808), (-0.2839, -0.06035, 0.9569), (-0.3743, -0.07957, 0.9239), (-0.4611, -0.09801, 0.8819), (-0.5434, -0.1155, 0.8315), (-0.6205, -0.1319, 0.773), (-0.6917, -0.147, 0.7071), (-0.7561, -0.1607, 0.6344), (-0.8133, -0.1729, 0.5556), (-0.8627, -0.1834, 0.4714), (-0.9037, -0.1921, 0.3827), (-0.936, -0.199, 0.2903), (-0.9594, -0.2039, 0.1951), (-0.9734, -0.2069, 0.09802), (-0.9781, -0.2079, -1.629e-07), (-0.9734, -0.2069, -0.09802), (-0.9594, -0.2039, -0.1951), (-0.936, -0.199, -0.2903), (-0.9037, -0.1921, -0.3827), (-0.8627, -0.1834, -0.4714), (-0.8133, -0.1729, -0.5556), (-0.7561, -0.1607, -0.6344), (-0.6917, -0.147, -0.7071), (-0.6205, -0.1319, -0.773), (-0.5434, -0.1155, -0.8315), (-0.4611, -0.09801, -0.8819), (-0.3743, -0.07957, -0.9239), (-0.2839, -0.06035, -0.9569), (-0.1908, -0.04056, -0.9808), (-0.09588, -0.02038, -0.9952), (-0.09748, -0.01025, 0.9952), (-0.194, -0.02039, 0.9808), (-0.2887, -0.03034, 0.9569), (-0.3806, -0.04, 0.9239), (-0.4688, -0.04928, 0.8819), (-0.5525, -0.05807, 0.8315), (-0.6309, -0.06631, 0.773), (-0.7032, -0.07391, 0.7071), (-0.7688, -0.0808, 0.6344), (-0.8269, -0.08691, 0.5556), (-0.8771, -0.09219, 0.4714), (-0.9188, -0.09657, 0.3827), (-0.9517, -0.1, 0.2903), (-0.9754, -0.1025, 0.1951), (-0.9897, -0.104, 0.09802), (-0.9945, -0.1045, -1.629e-07), (-0.9897, -0.104, -0.09802), (-0.9754, -0.1025, -0.1951), (-0.9517, -0.1, -0.2903), (-0.9188, -0.09657, -0.3827), (-0.8771, -0.09219, -0.4714), (-0.8269, -0.08691, -0.5556), (-0.7688, -0.0808, -0.6344), (-0.7032, -0.07391, -0.7071), (-0.6309, -0.06631, -0.773), (-0.5525, -0.05807, -0.8315), (-0.4688, -0.04928, -0.8819), (-0.3806, -0.04, -0.9239), (-0.2887, -0.03034, -0.9569), (-0.194, -0.02039, -0.9808), (-0.09748, -0.01025, -0.9952), (-0.09802, -7.988e-07, 0.9952), (-0.1951, -8.184e-07, 0.9808), (-0.2903, -9.022e-07, 0.9569), (-0.3827, -8.314e-07, 0.9239), (-0.4714, -8.724e-07, 0.8819), (-0.5556, -9.32e-07, 0.8315), (-0.6344, -8.91e-07, 0.773), (-0.7071, -6.824e-07, 0.7071), (-0.773, -7.569e-07, 0.6344), (-0.8315, -8.016e-07, 0.5556), (-0.8819, -8.612e-07, 0.4714), (-0.9239, -8.612e-07, 0.3827), (-0.9569, -8.091e-07, 0.2903), (-0.9808, -7.793e-07, 0.1951), (-0.9952, -7.793e-07, 0.09802), (-1.0, -7.942e-07, -1.629e-07), (-0.9952, -7.793e-07, -0.09802), (-0.9808, -8.985e-07, -0.1951), (-0.9569, -8.091e-07, -0.2903), (-0.9239, -8.463e-07, -0.3827), (-0.8819, -7.346e-07, -0.4714), (-0.8315, -7.271e-07, -0.5556), (-0.773, -8.538e-07, -0.6344), (-0.7071, -8.463e-07, -0.7071), (-0.6344, -9.059e-07, -0.773), (-0.5556, -8.649e-07, -0.8315), (-0.4714, -9.059e-07, -0.8819), (-0.3827, -9.655e-07, -0.9239), (-0.2903, -8.91e-07, -0.9569), (-0.1951, -8.538e-07, -0.9808), (-0.09802, -7.951e-07, -0.9952), (-0.09748, 0.01024, 0.9952), (-0.194, 0.02039, 0.9808), (-0.2887, 0.03034, 0.9569), (-0.3806, 0.04, 0.9239), (-0.4688, 0.04927, 0.8819), (-0.5525, 0.05807, 0.8315), (-0.6309, 0.06631, 0.773), (-0.7032, 0.07391, 0.7071), (-0.7688, 0.0808, 0.6344), (-0.8269, 0.08691, 0.5556), (-0.8771, 0.09219, 0.4714), (-0.9188, 0.09657, 0.3827), (-0.9517, 0.1, 0.2903), (-0.9754, 0.1025, 0.1951), (-0.9897, 0.104, 0.09802), (-0.9945, 0.1045, -1.629e-07), (-0.9897, 0.104, -0.09802), (-0.9754, 0.1025, -0.1951), (-0.9517, 0.1, -0.2903), (-0.9188, 0.09657, -0.3827), (-0.8771, 0.09219, -0.4714), (-0.8269, 0.08691, -0.5556), (-0.7688, 0.0808, -0.6344), (-0.7032, 0.07391, -0.7071), (-0.6309, 0.06631, -0.773), (-0.5525, 0.05807, -0.8315), (-0.4688, 0.04927, -0.8819), (-0.3806, 0.04, -0.9239), (-0.2887, 0.03034, -0.9569), (-0.194, 0.02039, -0.9808), (-0.09748, 0.01024, -0.9952), (-0.09588, 0.02038, 0.9952), (-0.1908, 0.04056, 0.9808), (-0.2839, 0.06035, 0.9569), (-0.3743, 0.07956, 0.9239), (-0.4611, 0.09801, 0.8819), (-0.5434, 0.1155, 0.8315), (-0.6205, 0.1319, 0.773), (-0.6917, 0.147, 0.7071), (-0.7561, 0.1607, 0.6344), (-0.8133, 0.1729, 0.5556), (-0.8627, 0.1834, 0.4714), (-0.9037, 0.1921, 0.3827), (-0.936, 0.199, 0.2903), (-0.9594, 0.2039, 0.1951), (-0.9734, 0.2069, 0.09802), (-0.9781, 0.2079, -1.629e-07), (-0.9734, 0.2069, -0.09802), (-0.9594, 0.2039, -0.1951), (-0.936, 0.199, -0.2903), (-0.9037, 0.1921, -0.3827), (-0.8627, 0.1834, -0.4714), (-0.8133, 0.1729, -0.5556), (-0.7561, 0.1607, -0.6344), (-0.6917, 0.147, -0.7071), (-0.6205, 0.1319, -0.773), (-0.5434, 0.1155, -0.8315), (-0.4611, 0.09801, -0.8819), (-0.3743, 0.07956, -0.9239), (-0.2839, 0.06035, -0.9569), (-0.1908, 0.04056, -0.9808), (-0.09588, 0.02038, -0.9952), (-0.09322, 0.03029, 0.9952), (-0.1855, 0.06029, 0.9808), (-0.2761, 0.0897, 0.9569), (-0.364, 0.1183, 0.9239), (-0.4483, 0.1457, 0.8819), (-0.5284, 0.1717, 0.8315), (-0.6033, 0.196, 0.773), (-0.6725, 0.2185, 0.7071), (-0.7352, 0.2389, 0.6344), (-0.7908, 0.2569, 0.5556), (-0.8388, 0.2725, 0.4714), (-0.8787, 0.2855, 0.3827), (-0.9101, 0.2957, 0.2903), (-0.9328, 0.3031, 0.1951), (-0.9465, 0.3075, 0.09802), (-0.9511, 0.309, -1.629e-07), (-0.9465, 0.3075, -0.09802), (-0.9328, 0.3031, -0.1951), (-0.9101, 0.2957, -0.2903), (-0.8787, 0.2855, -0.3827), (-0.8388, 0.2725, -0.4714), (-0.7908, 0.2569, -0.5556), (-0.7352, 0.2389, -0.6344), (-0.6725, 0.2185, -0.7071), (-0.6033, 0.196, -0.773), (-0.5284, 0.1717, -0.8315), (-0.4483, 0.1457, -0.8819), (-0.364, 0.1183, -0.9239), (-0.2761, 0.0897, -0.9569), (-0.1855, 0.06029, -0.9808), (-0.09322, 0.03029, -0.9952), (-0.08954, 0.03987, 0.9952), (-0.1782, 0.07935, 0.9808), (-0.2652, 0.1181, 0.9569), (-0.3496, 0.1557, 0.9239), (-0.4306, 0.1917, 0.8819), (-0.5075, 0.226, 0.8315), (-0.5795, 0.258, 0.773), (-0.646, 0.2876, 0.7071), (-0.7062, 0.3144, 0.6344), (-0.7596, 0.3382, 0.5556), (-0.8057, 0.3587, 0.4714), (-0.844, 0.3758, 0.3827), (-0.8742, 0.3892, 0.2903), (-0.896, 0.3989, 0.1951), (-0.9091, 0.4048, 0.09802), (-0.9135, 0.4067, -1.629e-07), (-0.9091, 0.4048, -0.09802), (-0.896, 0.3989, -0.1951), (-0.8742, 0.3892, -0.2903), (-0.844, 0.3758, -0.3827), (-0.8057, 0.3587, -0.4714), (-0.7596, 0.3382, -0.5556), (-0.7062, 0.3144, -0.6344), (-0.646, 0.2876, -0.7071), (-0.5795, 0.258, -0.773), (-0.5075, 0.226, -0.8315), (-0.4306, 0.1917, -0.8819), (-0.3496, 0.1557, -0.9239), (-0.2652, 0.1181, -0.9569), (-0.1782, 0.07935, -0.9808), (-0.08954, 0.03987, -0.9952), (-0.08489, 0.04901, 0.9952), (-0.169, 0.09754, 0.9808), (-0.2514, 0.1451, 0.9569), (-0.3314, 0.1913, 0.9239), (-0.4082, 0.2357, 0.8819), (-0.4811, 0.2778, 0.8315), (-0.5494, 0.3172, 0.773), (-0.6124, 0.3536, 0.7071), (-0.6694, 0.3865, 0.6344), (-0.7201, 0.4157, 0.5556), (-0.7638, 0.441, 0.4714), (-0.8001, 0.4619, 0.3827), (-0.8287, 0.4785, 0.2903), (-0.8494, 0.4904, 0.1951), (-0.8619, 0.4976, 0.09802), (-0.866, 0.5, -1.629e-07), (-0.8619, 0.4976, -0.09802), (-0.8494, 0.4904, -0.1951), (-0.8287, 0.4785, -0.2903), (-0.8001, 0.4619, -0.3827), (-0.7638, 0.441, -0.4714), (-0.7201, 0.4157, -0.5556), (-0.6694, 0.3865, -0.6344), (-0.6124, 0.3536, -0.7071), (-0.5494, 0.3172, -0.773), (-0.4811, 0.2778, -0.8315), (-0.4082, 0.2357, -0.8819), (-0.3314, 0.1913, -0.9239), (-0.2514, 0.1451, -0.9569), (-0.169, 0.09754, -0.9808), (-0.08489, 0.04901, -0.9952), (-0.0793, 0.05761, 0.9952), (-0.1578, 0.1147, 0.9808), (-0.2348, 0.1706, 0.9569), (-0.3096, 0.2249, 0.9239), (-0.3814, 0.2771, 0.8819), (-0.4495, 0.3266, 0.8315), (-0.5132, 0.3729, 0.773), (-0.5721, 0.4156, 0.7071), (-0.6254, 0.4544, 0.6344), (-0.6727, 0.4887, 0.5556), (-0.7135, 0.5184, 0.4714), (-0.7474, 0.543, 0.3827), (-0.7742, 0.5625, 0.2903), (-0.7935, 0.5765, 0.1951), (-0.8051, 0.585, 0.09802), (-0.809, 0.5878, -1.629e-07), (-0.8051, 0.585, -0.09802), (-0.7935, 0.5765, -0.1951), (-0.7742, 0.5625, -0.2903), (-0.7474, 0.543, -0.3827), (-0.7135, 0.5184, -0.4714), (-0.6727, 0.4887, -0.5556), (-0.6254, 0.4544, -0.6344), (-0.5721, 0.4156, -0.7071), (-0.5132, 0.3729, -0.773), (-0.4495, 0.3266, -0.8315), (-0.3814, 0.2771, -0.8819), (-0.3096, 0.2249, -0.9239), (-0.2348, 0.1706, -0.9569), (-0.1578, 0.1147, -0.9808), (-0.0793, 0.05761, -0.9952), (-0.07284, 0.06559, 0.9952), (-0.145, 0.1305, 0.9808), (-0.2157, 0.1942, 0.9569), (-0.2844, 0.2561, 0.9239), (-0.3503, 0.3154, 0.8819), (-0.4129, 0.3717, 0.8315), (-0.4714, 0.4245, 0.773), (-0.5255, 0.4731, 0.7071), (-0.5745, 0.5172, 0.6344), (-0.6179, 0.5564, 0.5556), (-0.6554, 0.5901, 0.4714), (-0.6866, 0.6182, 0.3827), (-0.7111, 0.6403, 0.2903), (-0.7289, 0.6563, 0.1951), (-0.7396, 0.6659, 0.09802), (-0.7431, 0.6691, -1.629e-07), (-0.7396, 0.6659, -0.09802), (-0.7289, 0.6563, -0.1951), (-0.7111, 0.6403, -0.2903), (-0.6866, 0.6182, -0.3827), (-0.6554, 0.5901, -0.4714), (-0.6179, 0.5564, -0.5556), (-0.5745, 0.5172, -0.6344), (-0.5255, 0.4731, -0.7071), (-0.4714, 0.4245, -0.773), (-0.4129, 0.3717, -0.8315), (-0.3503, 0.3154, -0.8819), (-0.2844, 0.2561, -0.9239), (-0.2157, 0.1942, -0.9569), (-0.145, 0.1305, -0.9808), (-0.07284, 0.06559, -0.9952), (-0.06559, 0.07284, 0.9952), (-0.1305, 0.145, 0.9808), (-0.1942, 0.2157, 0.9569), (-0.2561, 0.2844, 0.9239), (-0.3154, 0.3503, 0.8819), (-0.3718, 0.4129, 0.8315), (-0.4245, 0.4714, 0.773), (-0.4731, 0.5255, 0.7071), (-0.5172, 0.5745, 0.6344), (-0.5564, 0.6179, 0.5556), (-0.5901, 0.6554, 0.4714), (-0.6182, 0.6866, 0.3827), (-0.6403, 0.7111, 0.2903), (-0.6563, 0.7289, 0.1951), (-0.6659, 0.7396, 0.09802), (-0.6691, 0.7431, -1.629e-07), (-0.6659, 0.7396, -0.09802), (-0.6563, 0.7289, -0.1951), (-0.6403, 0.7111, -0.2903), (-0.6182, 0.6866, -0.3827), (-0.5901, 0.6554, -0.4714), (-0.5564, 0.6179, -0.5556), (-0.5172, 0.5745, -0.6344), (-0.4731, 0.5255, -0.7071), (-0.4245, 0.4714, -0.773), (-0.3717, 0.4129, -0.8315), (-0.3154, 0.3503, -0.8819), (-0.2561, 0.2844, -0.9239), (-0.1942, 0.2157, -0.9569), (-0.1305, 0.145, -0.9808), (-0.06559, 0.07284, -0.9952), (-0.05761, 0.0793, 0.9952), (-0.1147, 0.1578, 0.9808), (-0.1706, 0.2348, 0.9569), (-0.2249, 0.3096, 0.9239), (-0.2771, 0.3814, 0.8819), (-0.3266, 0.4495, 0.8315), (-0.3729, 0.5132, 0.773), (-0.4156, 0.5721, 0.7071), (-0.4544, 0.6254, 0.6344), (-0.4887, 0.6727, 0.5556), (-0.5184, 0.7135, 0.4714), (-0.543, 0.7474, 0.3827), (-0.5625, 0.7742, 0.2903), (-0.5765, 0.7935, 0.1951), (-0.585, 0.8051, 0.09802), (-0.5878, 0.809, -1.629e-07), (-0.585, 0.8051, -0.09802), (-0.5765, 0.7935, -0.1951), (-0.5625, 0.7742, -0.2903), (-0.543, 0.7474, -0.3827), (-0.5184, 0.7135, -0.4714), (-0.4887, 0.6727, -0.5556), (-0.4544, 0.6254, -0.6344), (-0.4156, 0.5721, -0.7071), (-0.3729, 0.5132, -0.773), (-0.3266, 0.4495, -0.8315), (-0.2771, 0.3814, -0.8819), (-0.2249, 0.3096, -0.9239), (-0.1706, 0.2348, -0.9569), (-0.1147, 0.1578, -0.9808), (-0.05761, 0.0793, -0.9952), (-0.04901, 0.08489, 0.9952), (-0.09755, 0.169, 0.9808), (-0.1451, 0.2514, 0.9569), (-0.1913, 0.3314, 0.9239), (-0.2357, 0.4082, 0.8819), (-0.2778, 0.4811, 0.8315), (-0.3172, 0.5494, 0.773), (-0.3536, 0.6124, 0.7071), (-0.3865, 0.6694, 0.6344), (-0.4157, 0.7201, 0.5556), (-0.441, 0.7638, 0.4714), (-0.4619, 0.8001, 0.3827), (-0.4785, 0.8287, 0.2903), (-0.4904, 0.8494, 0.1951), (-0.4976, 0.8619, 0.09802), (-0.5, 0.866, -1.629e-07), (-0.4976, 0.8619, -0.09802), (-0.4904, 0.8494, -0.1951), (-0.4785, 0.8287, -0.2903), (-0.4619, 0.8001, -0.3827), (-0.441, 0.7638, -0.4714), (-0.4157, 0.7201, -0.5556), (-0.3865, 0.6694, -0.6344), (-0.3536, 0.6124, -0.7071), (-0.3172, 0.5494, -0.773), (-0.2778, 0.4811, -0.8315), (-0.2357, 0.4082, -0.8819), (-0.1913, 0.3314, -0.9239), (-0.1451, 0.2514, -0.9569), (-0.09755, 0.169, -0.9808), (-0.04901, 0.08488, -0.9952), (-0.03987, 0.08954, 0.9952), (-0.07935, 0.1782, 0.9808), (-0.1181, 0.2652, 0.9569), (-0.1557, 0.3496, 0.9239), (-0.1917, 0.4306, 0.8819), (-0.226, 0.5075, 0.8315), (-0.258, 0.5795, 0.773), (-0.2876, 0.646, 0.7071), (-0.3144, 0.7062, 0.6344), (-0.3382, 0.7596, 0.5556), (-0.3587, 0.8057, 0.4714), (-0.3758, 0.844, 0.3827), (-0.3892, 0.8742, 0.2903), (-0.3989, 0.896, 0.1951), (-0.4048, 0.9091, 0.09802), (-0.4067, 0.9135, -1.629e-07), (-0.4048, 0.9091, -0.09802), (-0.3989, 0.896, -0.1951), (-0.3892, 0.8742, -0.2903), (-0.3758, 0.844, -0.3827), (-0.3587, 0.8057, -0.4714), (-0.3382, 0.7596, -0.5556), (-0.3144, 0.7062, -0.6344), (-0.2876, 0.646, -0.7071), (-0.258, 0.5795, -0.773), (-0.226, 0.5075, -0.8315), (-0.1917, 0.4306, -0.8819), (-0.1557, 0.3496, -0.9239), (-0.1181, 0.2652, -0.9569), (-0.07935, 0.1782, -0.9808), (-0.03987, 0.08954, -0.9952), (-0.03029, 0.09322, 0.9952), (-0.06029, 0.1855, 0.9808), (-0.0897, 0.2761, 0.9569), (-0.1183, 0.364, 0.9239), (-0.1457, 0.4483, 0.8819), (-0.1717, 0.5284, 0.8315), (-0.196, 0.6033, 0.773), (-0.2185, 0.6725, 0.7071), (-0.2389, 0.7352, 0.6344), (-0.2569, 0.7908, 0.5556), (-0.2725, 0.8388, 0.4714), (-0.2855, 0.8787, 0.3827), (-0.2957, 0.9101, 0.2903), (-0.3031, 0.9328, 0.1951), (-0.3075, 0.9465, 0.09802), (-0.309, 0.9511, -1.629e-07), (-0.3075, 0.9465, -0.09802), (-0.3031, 0.9328, -0.1951), (-0.2957, 0.9101, -0.2903), (-0.2855, 0.8787, -0.3827), (-0.2725, 0.8388, -0.4714), (-0.2569, 0.7908, -0.5556), (-0.2389, 0.7352, -0.6344), (-0.2185, 0.6725, -0.7071), (-0.196, 0.6033, -0.773), (-0.1717, 0.5284, -0.8315), (-0.1457, 0.4483, -0.8819), (-0.1183, 0.364, -0.9239), (-0.0897, 0.2761, -0.9569), (-0.06029, 0.1855, -0.9808), (-0.03029, 0.09322, -0.9952), (-0.02038, 0.09588, 0.9952), (-0.04056, 0.1908, 0.9808), (-0.06035, 0.2839, 0.9569), (-0.07956, 0.3743, 0.9239), (-0.09801, 0.4611, 0.8819), (-0.1155, 0.5434, 0.8315), (-0.1319, 0.6205, 0.773), (-0.147, 0.6917, 0.7071), (-0.1607, 0.7561, 0.6344), (-0.1729, 0.8133, 0.5556), (-0.1834, 0.8626, 0.4714), (-0.1921, 0.9037, 0.3827), (-0.199, 0.936, 0.2903), (-0.2039, 0.9594, 0.1951), (-0.2069, 0.9734, 0.09802), (-0.2079, 0.9781, -1.629e-07), (-0.2069, 0.9734, -0.09802), (-0.2039, 0.9594, -0.1951), (-0.199, 0.936, -0.2903), (-0.1921, 0.9037, -0.3827), (-0.1834, 0.8626, -0.4714), (-0.1729, 0.8133, -0.5556), (-0.1607, 0.7561, -0.6344), (-0.147, 0.6917, -0.7071), (-0.1319, 0.6205, -0.773), (-0.1155, 0.5434, -0.8315), (-0.09801, 0.4611, -0.8819), (-0.07956, 0.3743, -0.9239), (-0.06035, 0.2839, -0.9569), (-0.04056, 0.1908, -0.9808), (-0.02038, 0.09587, -0.9952), (-0.01025, 0.09748, 0.9952), (-0.02039, 0.194, 0.9808), (-0.03034, 0.2887, 0.9569), (-0.04, 0.3806, 0.9239), (-0.04927, 0.4688, 0.8819), (-0.05807, 0.5525, 0.8315), (-0.06631, 0.6309, 0.773), (-0.07391, 0.7032, 0.7071), (-0.0808, 0.7688, 0.6344), (-0.08691, 0.8269, 0.5556), (-0.09219, 0.8771, 0.4714), (-0.09657, 0.9188, 0.3827), (-0.1, 0.9517, 0.2903), (-0.1025, 0.9754, 0.1951), (-0.104, 0.9897, 0.09802), (-0.1045, 0.9945, -1.629e-07), (-0.104, 0.9897, -0.09802), (-0.1025, 0.9754, -0.1951), (-0.1, 0.9517, -0.2903), (-0.09657, 0.9188, -0.3827), (-0.09219, 0.8771, -0.4714), (-0.08691, 0.8269, -0.5556), (-0.0808, 0.7688, -0.6344), (-0.07391, 0.7032, -0.7071), (-0.06631, 0.6309, -0.773), (-0.05807, 0.5525, -0.8315), (-0.04927, 0.4688, -0.8819), (-0.04, 0.3806, -0.9239), (-0.03034, 0.2887, -0.9569), (-0.02039, 0.194, -0.9808), (-0.01025, 0.09748, -0.9952)], [], [(3, 2, 33, 34), (30, 29, 60, 61), (17, 16, 47, 48), (4, 3, 34, 35), (930, 30, 61), (18, 17, 48, 49), (5, 4, 35, 36), (19, 18, 49, 50), (6, 5, 36, 37), (20, 19, 50, 51), (7, 6, 37, 38), (21, 20, 51, 52), (8, 7, 38, 39), (22, 21, 52, 53), (9, 8, 39, 40), (23, 22, 53, 54), (10, 9, 40, 41), (24, 23, 54, 55), (11, 10, 41, 42), (25, 24, 55, 56), (12, 11, 42, 43), (26, 25, 56, 57), (13, 12, 43, 44), (0, 1117, 31), (27, 26, 57, 58), (14, 13, 44, 45), (1, 0, 31, 32), (28, 27, 58, 59), (15, 14, 45, 46), (2, 1, 32, 33), (29, 28, 59, 60), (16, 15, 46, 47), (42, 41, 72, 73), (56, 55, 86, 87), (43, 42, 73, 74), (57, 56, 87, 88), (44, 43, 74, 75), (31, 1117, 62), (58, 57, 88, 89), (45, 44, 75, 76), (32, 31, 62, 63), (59, 58, 89, 90), (46, 45, 76, 77), (33, 32, 63, 64), (60, 59, 90, 91), (47, 46, 77, 78), (34, 33, 64, 65), (61, 60, 91, 92), (48, 47, 78, 79), (35, 34, 65, 66), (930, 61, 92), (49, 48, 79, 80), (36, 35, 66, 67), (50, 49, 80, 81), (37, 36, 67, 68), (51, 50, 81, 82), (38, 37, 68, 69), (52, 51, 82, 83), (39, 38, 69, 70), (53, 52, 83, 84), (40, 39, 70, 71), (54, 53, 84, 85), (41, 40, 71, 72), (55, 54, 85, 86), (75, 74, 105, 106), (62, 1117, 93), (89, 88, 119, 120), (76, 75, 106, 107), (63, 62, 93, 94), (90, 89, 120, 121), (77, 76, 107, 108), (64, 63, 94, 95), (91, 90, 121, 122), (78, 77, 108, 109), (65, 64, 95, 96), (92, 91, 122, 123), (79, 78, 109, 110), (66, 65, 96, 97), (930, 92, 123), (80, 79, 110, 111), (67, 66, 97, 98), (81, 80, 111, 112), (68, 67, 98, 99), (82, 81, 112, 113), (69, 68, 99, 100), (83, 82, 113, 114), (70, 69, 100, 101), (84, 83, 114, 115), (71, 70, 101, 102), (85, 84, 115, 116), (72, 71, 102, 103), (86, 85, 116, 117), (73, 72, 103, 104), (87, 86, 117, 118), (74, 73, 104, 105), (88, 87, 118, 119), (108, 107, 138, 139), (95, 94, 125, 126), (122, 121, 152, 153), (109, 108, 139, 140), (96, 95, 126, 127), (123, 122, 153, 154), (110, 109, 140, 141), (97, 96, 127, 128), (930, 123, 154), (111, 110, 141, 142), (98, 97, 128, 129), (112, 111, 142, 143), (99, 98, 129, 130), (113, 112, 143, 144), (100, 99, 130, 131), (114, 113, 144, 145), (101, 100, 131, 132), (115, 114, 145, 146), (102, 101, 132, 133), (116, 115, 146, 147), (103, 102, 133, 134), (117, 116, 147, 148), (104, 103, 134, 135), (118, 117, 148, 149), (105, 104, 135, 136), (119, 118, 149, 150), (106, 105, 136, 137), (93, 1117, 124), (120, 119, 150, 151), (107, 106, 137, 138), (94, 93, 124, 125), (121, 120, 151, 152), (141, 140, 171, 172), (128, 127, 158, 159), (930, 154, 185), (142, 141, 172, 173), (129, 128, 159, 160), (143, 142, 173, 174), (130, 129, 160, 161), (144, 143, 174, 175), (131, 130, 161, 162), (145, 144, 175, 176), (132, 131, 162, 163), (146, 145, 176, 177), (133, 132, 163, 164), (147, 146, 177, 178), (134, 133, 164, 165), (148, 147, 178, 179), (135, 134, 165, 166), (149, 148, 179, 180), (136, 135, 166, 167), (150, 149, 180, 181), (137, 136, 167, 168), (124, 1117, 155), (151, 150, 181, 182), (138, 137, 168, 169), (125, 124, 155, 156), (152, 151, 182, 183), (139, 138, 169, 170), (126, 125, 156, 157), (153, 152, 183, 184), (140, 139, 170, 171), (127, 126, 157, 158), (154, 153, 184, 185), (174, 173, 204, 205), (161, 160, 191, 192), (175, 174, 205, 206), (162, 161, 192, 193), (176, 175, 206, 207), (163, 162, 193, 194), (177, 176, 207, 208), (164, 163, 194, 195), (178, 177, 208, 209), (165, 164, 195, 196), (179, 178, 209, 210), (166, 165, 196, 197), (180, 179, 210, 211), (167, 166, 197, 198), (181, 180, 211, 212), (168, 167, 198, 199), (155, 1117, 186), (182, 181, 212, 213), (169, 168, 199, 200), (156, 155, 186, 187), (183, 182, 213, 214), (170, 169, 200, 201), (157, 156, 187, 188), (184, 183, 214, 215), (171, 170, 201, 202), (158, 157, 188, 189), (185, 184, 215, 216), (172, 171, 202, 203), (159, 158, 189, 190), (930, 185, 216), (173, 172, 203, 204), (160, 159, 190, 191), (207, 206, 237, 238), (194, 193, 224, 225), (208, 207, 238, 239), (195, 194, 225, 226), (209, 208, 239, 240), (196, 195, 226, 227), (210, 209, 240, 241), (197, 196, 227, 228), (211, 210, 241, 242), (198, 197, 228, 229), (212, 211, 242, 243), (199, 198, 229, 230), (186, 1117, 217), (213, 212, 243, 244), (200, 199, 230, 231), (187, 186, 217, 218), (214, 213, 244, 245), (201, 200, 231, 232), (188, 187, 218, 219), (215, 214, 245, 246), (202, 201, 232, 233), (189, 188, 219, 220), (216, 215, 246, 247), (203, 202, 233, 234), (190, 189, 220, 221), (930, 216, 247), (204, 203, 234, 235), (191, 190, 221, 222), (205, 204, 235, 236), (192, 191, 222, 223), (206, 205, 236, 237), (193, 192, 223, 224), (240, 239, 270, 271), (227, 226, 257, 258), (241, 240, 271, 272), (228, 227, 258, 259), (242, 241, 272, 273), (229, 228, 259, 260), (243, 242, 273, 274), (230, 229, 260, 261), (217, 1117, 248), (244, 243, 274, 275), (231, 230, 261, 262), (218, 217, 248, 249), (245, 244, 275, 276), (232, 231, 262, 263), (219, 218, 249, 250), (246, 245, 276, 277), (233, 232, 263, 264), (220, 219, 250, 251), (247, 246, 277, 278), (234, 233, 264, 265), (221, 220, 251, 252), (930, 247, 278), (235, 234, 265, 266), (222, 221, 252, 253), (236, 235, 266, 267), (223, 222, 253, 254), (237, 236, 267, 268), (224, 223, 254, 255), (238, 237, 268, 269), (225, 224, 255, 256), (239, 238, 269, 270), (226, 225, 256, 257), (273, 272, 303, 304), (260, 259, 290, 291), (274, 273, 304, 305), (261, 260, 291, 292), (248, 1117, 279), (275, 274, 305, 306), (262, 261, 292, 293), (249, 248, 279, 280), (276, 275, 306, 307), (263, 262, 293, 294), (250, 249, 280, 281), (277, 276, 307, 308), (264, 263, 294, 295), (251, 250, 281, 282), (278, 277, 308, 309), (265, 264, 295, 296), (252, 251, 282, 283), (930, 278, 309), (266, 265, 296, 297), (253, 252, 283, 284), (267, 266, 297, 298), (254, 253, 284, 285), (268, 267, 298, 299), (255, 254, 285, 286), (269, 268, 299, 300), (256, 255, 286, 287), (270, 269, 300, 301), (257, 256, 287, 288), (271, 270, 301, 302), (258, 257, 288, 289), (272, 271, 302, 303), (259, 258, 289, 290), (306, 305, 336, 337), (293, 292, 323, 324), (280, 279, 310, 311), (307, 306, 337, 338), (294, 293, 324, 325), (281, 280, 311, 312), (308, 307, 338, 339), (295, 294, 325, 326), (282, 281, 312, 313), (309, 308, 339, 340), (296, 295, 326, 327), (283, 282, 313, 314), (930, 309, 340), (297, 296, 327, 328), (284, 283, 314, 315), (298, 297, 328, 329), (285, 284, 315, 316), (299, 298, 329, 330), (286, 285, 316, 317), (300, 299, 330, 331), (287, 286, 317, 318), (301, 300, 331, 332), (288, 287, 318, 319), (302, 301, 332, 333), (289, 288, 319, 320), (303, 302, 333, 334), (290, 289, 320, 321), (304, 303, 334, 335), (291, 290, 321, 322), (305, 304, 335, 336), (292, 291, 322, 323), (279, 1117, 310), (339, 338, 369, 370), (326, 325, 356, 357), (313, 312, 343, 344), (340, 339, 370, 371), (327, 326, 357, 358), (314, 313, 344, 345), (930, 340, 371), (328, 327, 358, 359), (315, 314, 345, 346), (329, 328, 359, 360), (316, 315, 346, 347), (330, 329, 360, 361), (317, 316, 347, 348), (331, 330, 361, 362), (318, 317, 348, 349), (332, 331, 362, 363), (319, 318, 349, 350), (333, 332, 363, 364), (320, 319, 350, 351), (334, 333, 364, 365), (321, 320, 351, 352), (335, 334, 365, 366), (322, 321, 352, 353), (336, 335, 366, 367), (323, 322, 353, 354), (310, 1117, 341), (337, 336, 367, 368), (324, 323, 354, 355), (311, 310, 341, 342), (338, 337, 368, 369), (325, 324, 355, 356), (312, 311, 342, 343), (930, 371, 402), (359, 358, 389, 390), (346, 345, 376, 377), (360, 359, 390, 391), (347, 346, 377, 378), (361, 360, 391, 392), (348, 347, 378, 379), (362, 361, 392, 393), (349, 348, 379, 380), (363, 362, 393, 394), (350, 349, 380, 381), (364, 363, 394, 395), (351, 350, 381, 382), (365, 364, 395, 396), (352, 351, 382, 383), (366, 365, 396, 397), (353, 352, 383, 384), (367, 366, 397, 398), (354, 353, 384, 385), (341, 1117, 372), (368, 367, 398, 399), (355, 354, 385, 386), (342, 341, 372, 373), (369, 368, 399, 400), (356, 355, 386, 387), (343, 342, 373, 374), (370, 369, 400, 401), (357, 356, 387, 388), (344, 343, 374, 375), (371, 370, 401, 402), (358, 357, 388, 389), (345, 344, 375, 376), (392, 391, 422, 423), (379, 378, 409, 410), (393, 392, 423, 424), (380, 379, 410, 411), (394, 393, 424, 425), (381, 380, 411, 412), (395, 394, 425, 426), (382, 381, 412, 413), (396, 395, 426, 427), (383, 382, 413, 414), (397, 396, 427, 428), (384, 383, 414, 415), (398, 397, 428, 429), (385, 384, 415, 416), (372, 1117, 403), (399, 398, 429, 430), (386, 385, 416, 417), (373, 372, 403, 404), (400, 399, 430, 431), (387, 386, 417, 418), (374, 373, 404, 405), (401, 400, 431, 432), (388, 387, 418, 419), (375, 374, 405, 406), (402, 401, 432, 433), (389, 388, 419, 420), (376, 375, 406, 407), (930, 402, 433), (390, 389, 420, 421), (377, 376, 407, 408), (391, 390, 421, 422), (378, 377, 408, 409), (425, 424, 455, 456), (412, 411, 442, 443), (426, 425, 456, 457), (413, 412, 443, 444), (427, 426, 457, 458), (414, 413, 444, 445), (428, 427, 458, 459), (415, 414, 445, 446), (429, 428, 459, 460), (416, 415, 446, 447), (403, 1117, 434), (430, 429, 460, 461), (417, 416, 447, 448), (404, 403, 434, 435), (431, 430, 461, 462), (418, 417, 448, 449), (405, 404, 435, 436), (432, 431, 462, 463), (419, 418, 449, 450), (406, 405, 436, 437), (433, 432, 463, 464), (420, 419, 450, 451), (407, 406, 437, 438), (930, 433, 464), (421, 420, 451, 452), (408, 407, 438, 439), (422, 421, 452, 453), (409, 408, 439, 440), (423, 422, 453, 454), (410, 409, 440, 441), (424, 423, 454, 455), (411, 410, 441, 442), (458, 457, 488, 489), (445, 444, 475, 476), (459, 458, 489, 490), (446, 445, 476, 477), (460, 459, 490, 491), (447, 446, 477, 478), (434, 1117, 465), (461, 460, 491, 492), (448, 447, 478, 479), (435, 434, 465, 466), (462, 461, 492, 493), (449, 448, 479, 480), (436, 435, 466, 467), (463, 462, 493, 494), (450, 449, 480, 481), (437, 436, 467, 468), (464, 463, 494, 495), (451, 450, 481, 482), (438, 437, 468, 469), (930, 464, 495), (452, 451, 482, 483), (439, 438, 469, 470), (453, 452, 483, 484), (440, 439, 470, 471), (454, 453, 484, 485), (441, 440, 471, 472), (455, 454, 485, 486), (442, 441, 472, 473), (456, 455, 486, 487), (443, 442, 473, 474), (457, 456, 487, 488), (444, 443, 474, 475), (491, 490, 521, 522), (478, 477, 508, 509), (465, 1117, 496), (492, 491, 522, 523), (479, 478, 509, 510), (466, 465, 496, 497), (493, 492, 523, 524), (480, 479, 510, 511), (467, 466, 497, 498), (494, 493, 524, 525), (481, 480, 511, 512), (468, 467, 498, 499), (495, 494, 525, 526), (482, 481, 512, 513), (469, 468, 499, 500), (930, 495, 526), (483, 482, 513, 514), (470, 469, 500, 501), (484, 483, 514, 515), (471, 470, 501, 502), (485, 484, 515, 516), (472, 471, 502, 503), (486, 485, 516, 517), (473, 472, 503, 504), (487, 486, 517, 518), (474, 473, 504, 505), (488, 487, 518, 519), (475, 474, 505, 506), (489, 488, 519, 520), (476, 475, 506, 507), (490, 489, 520, 521), (477, 476, 507, 508), (497, 496, 527, 528), (524, 523, 554, 555), (511, 510, 541, 542), (498, 497, 528, 529), (525, 524, 555, 556), (512, 511, 542, 543), (499, 498, 529, 530), (526, 525, 556, 557), (513, 512, 543, 544), (500, 499, 530, 531), (930, 526, 557), (514, 513, 544, 545), (501, 500, 531, 532), (515, 514, 545, 546), (502, 501, 532, 533), (516, 515, 546, 547), (503, 502, 533, 534), (517, 516, 547, 548), (504, 503, 534, 535), (518, 517, 548, 549), (505, 504, 535, 536), (519, 518, 549, 550), (506, 505, 536, 537), (520, 519, 550, 551), (507, 506, 537, 538), (521, 520, 551, 552), (508, 507, 538, 539), (522, 521, 552, 553), (509, 508, 539, 540), (496, 1117, 527), (523, 522, 553, 554), (510, 509, 540, 541), (530, 529, 560, 561), (557, 556, 587, 588), (544, 543, 574, 575), (531, 530, 561, 562), (930, 557, 588), (545, 544, 575, 576), (532, 531, 562, 563), (546, 545, 576, 577), (533, 532, 563, 564), (547, 546, 577, 578), (534, 533, 564, 565), (548, 547, 578, 579), (535, 534, 565, 566), (549, 548, 579, 580), (536, 535, 566, 567), (550, 549, 580, 581), (537, 536, 567, 568), (551, 550, 581, 582), (538, 537, 568, 569), (552, 551, 582, 583), (539, 538, 569, 570), (553, 552, 583, 584), (540, 539, 570, 571), (527, 1117, 558), (554, 553, 584, 585), (541, 540, 571, 572), (528, 527, 558, 559), (555, 554, 585, 586), (542, 541, 572, 573), (529, 528, 559, 560), (556, 555, 586, 587), (543, 542, 573, 574), (563, 562, 593, 594), (577, 576, 607, 608), (564, 563, 594, 595), (578, 577, 608, 609), (565, 564, 595, 596), (579, 578, 609, 610), (566, 565, 596, 597), (580, 579, 610, 611), (567, 566, 597, 598), (581, 580, 611, 612), (568, 567, 598, 599), (582, 581, 612, 613), (569, 568, 599, 600), (583, 582, 613, 614), (570, 569, 600, 601), (584, 583, 614, 615), (571, 570, 601, 602), (558, 1117, 589), (585, 584, 615, 616), (572, 571, 602, 603), (559, 558, 589, 590), (586, 585, 616, 617), (573, 572, 603, 604), (560, 559, 590, 591), (587, 586, 617, 618), (574, 573, 604, 605), (561, 560, 591, 592), (588, 587, 618, 619), (575, 574, 605, 606), (562, 561, 592, 593), (930, 588, 619), (576, 575, 606, 607), (596, 595, 626, 627), (610, 609, 640, 641), (597, 596, 627, 628), (611, 610, 641, 642), (598, 597, 628, 629), (612, 611, 642, 643), (599, 598, 629, 630), (613, 612, 643, 644), (600, 599, 630, 631), (614, 613, 644, 645), (601, 600, 631, 632), (615, 614, 645, 646), (602, 601, 632, 633), (589, 1117, 620), (616, 615, 646, 647), (603, 602, 633, 634), (590, 589, 620, 621), (617, 616, 647, 648), (604, 603, 634, 635), (591, 590, 621, 622), (618, 617, 648, 649), (605, 604, 635, 636), (592, 591, 622, 623), (619, 618, 649, 650), (606, 605, 636, 637), (593, 592, 623, 624), (930, 619, 650), (607, 606, 637, 638), (594, 593, 624, 625), (608, 607, 638, 639), (595, 594, 625, 626), (609, 608, 639, 640), (629, 628, 659, 660), (643, 642, 673, 674), (630, 629, 660, 661), (644, 643, 674, 675), (631, 630, 661, 662), (645, 644, 675, 676), (632, 631, 662, 663), (646, 645, 676, 677), (633, 632, 663, 664), (620, 1117, 651), (647, 646, 677, 678), (634, 633, 664, 665), (621, 620, 651, 652), (648, 647, 678, 679), (635, 634, 665, 666), (622, 621, 652, 653), (649, 648, 679, 680), (636, 635, 666, 667), (623, 622, 653, 654), (650, 649, 680, 681), (637, 636, 667, 668), (624, 623, 654, 655), (930, 650, 681), (638, 637, 668, 669), (625, 624, 655, 656), (639, 638, 669, 670), (626, 625, 656, 657), (640, 639, 670, 671), (627, 626, 657, 658), (641, 640, 671, 672), (628, 627, 658, 659), (642, 641, 672, 673), (662, 661, 692, 693), (676, 675, 706, 707), (663, 662, 693, 694), (677, 676, 707, 708), (664, 663, 694, 695), (651, 1117, 682), (678, 677, 708, 709), (665, 664, 695, 696), (652, 651, 682, 683), (679, 678, 709, 710), (666, 665, 696, 697), (653, 652, 683, 684), (680, 679, 710, 711), (667, 666, 697, 698), (654, 653, 684, 685), (681, 680, 711, 712), (668, 667, 698, 699), (655, 654, 685, 686), (930, 681, 712), (669, 668, 699, 700), (656, 655, 686, 687), (670, 669, 700, 701), (657, 656, 687, 688), (671, 670, 701, 702), (658, 657, 688, 689), (672, 671, 702, 703), (659, 658, 689, 690), (673, 672, 703, 704), (660, 659, 690, 691), (674, 673, 704, 705), (661, 660, 691, 692), (675, 674, 705, 706), (695, 694, 725, 726), (682, 1117, 713), (709, 708, 739, 740), (696, 695, 726, 727), (683, 682, 713, 714), (710, 709, 740, 741), (697, 696, 727, 728), (684, 683, 714, 715), (711, 710, 741, 742), (698, 697, 728, 729), (685, 684, 715, 716), (712, 711, 742, 743), (699, 698, 729, 730), (686, 685, 716, 717), (930, 712, 743), (700, 699, 730, 731), (687, 686, 717, 718), (701, 700, 731, 732), (688, 687, 718, 719), (702, 701, 732, 733), (689, 688, 719, 720), (703, 702, 733, 734), (690, 689, 720, 721), (704, 703, 734, 735), (691, 690, 721, 722), (705, 704, 735, 736), (692, 691, 722, 723), (706, 705, 736, 737), (693, 692, 723, 724), (707, 706, 737, 738), (694, 693, 724, 725), (708, 707, 738, 739), (728, 727, 758, 759), (715, 714, 745, 746), (742, 741, 772, 773), (729, 728, 759, 760), (716, 715, 746, 747), (743, 742, 773, 774), (730, 729, 760, 761), (717, 716, 747, 748), (930, 743, 774), (731, 730, 761, 762), (718, 717, 748, 749), (732, 731, 762, 763), (719, 718, 749, 750), (733, 732, 763, 764), (720, 719, 750, 751), (734, 733, 764, 765), (721, 720, 751, 752), (735, 734, 765, 766), (722, 721, 752, 753), (736, 735, 766, 767), (723, 722, 753, 754), (737, 736, 767, 768), (724, 723, 754, 755), (738, 737, 768, 769), (725, 724, 755, 756), (739, 738, 769, 770), (726, 725, 756, 757), (713, 1117, 744), (740, 739, 770, 771), (727, 726, 757, 758), (714, 713, 744, 745), (741, 740, 771, 772), (761, 760, 791, 792), (748, 747, 778, 779), (930, 774, 805), (762, 761, 792, 793), (749, 748, 779, 780), (763, 762, 793, 794), (750, 749, 780, 781), (764, 763, 794, 795), (751, 750, 781, 782), (765, 764, 795, 796), (752, 751, 782, 783), (766, 765, 796, 797), (753, 752, 783, 784), (767, 766, 797, 798), (754, 753, 784, 785), (768, 767, 798, 799), (755, 754, 785, 786), (769, 768, 799, 800), (756, 755, 786, 787), (770, 769, 800, 801), (757, 756, 787, 788), (744, 1117, 775), (771, 770, 801, 802), (758, 757, 788, 789), (745, 744, 775, 776), (772, 771, 802, 803), (759, 758, 789, 790), (746, 745, 776, 777), (773, 772, 803, 804), (760, 759, 790, 791), (747, 746, 777, 778), (774, 773, 804, 805), (794, 793, 824, 825), (781, 780, 811, 812), (795, 794, 825, 826), (782, 781, 812, 813), (796, 795, 826, 827), (783, 782, 813, 814), (797, 796, 827, 828), (784, 783, 814, 815), (798, 797, 828, 829), (785, 784, 815, 816), (799, 798, 829, 830), (786, 785, 816, 817), (800, 799, 830, 831), (787, 786, 817, 818), (801, 800, 831, 832), (788, 787, 818, 819), (775, 1117, 806), (802, 801, 832, 833), (789, 788, 819, 820), (776, 775, 806, 807), (803, 802, 833, 834), (790, 789, 820, 821), (777, 776, 807, 808), (804, 803, 834, 835), (791, 790, 821, 822), (778, 777, 808, 809), (805, 804, 835, 836), (792, 791, 822, 823), (779, 778, 809, 810), (930, 805, 836), (793, 792, 823, 824), (780, 779, 810, 811), (821, 820, 851, 852), (808, 807, 838, 839), (835, 834, 865, 866), (822, 821, 852, 853), (809, 808, 839, 840), (836, 835, 866, 867), (823, 822, 853, 854), (810, 809, 840, 841), (930, 836, 867), (824, 823, 854, 855), (811, 810, 841, 842), (825, 824, 855, 856), (812, 811, 842, 843), (826, 825, 856, 857), (813, 812, 843, 844), (827, 826, 857, 858), (814, 813, 844, 845), (828, 827, 858, 859), (815, 814, 845, 846), (829, 828, 859, 860), (816, 815, 846, 847), (830, 829, 860, 861), (817, 816, 847, 848), (831, 830, 861, 862), (818, 817, 848, 849), (832, 831, 862, 863), (819, 818, 849, 850), (806, 1117, 837), (833, 832, 863, 864), (820, 819, 850, 851), (807, 806, 837, 838), (834, 833, 864, 865), (854, 853, 884, 885), (841, 840, 871, 872), (930, 867, 898), (855, 854, 885, 886), (842, 841, 872, 873), (856, 855, 886, 887), (843, 842, 873, 874), (857, 856, 887, 888), (844, 843, 874, 875), (858, 857, 888, 889), (845, 844, 875, 876), (859, 858, 889, 890), (846, 845, 876, 877), (860, 859, 890, 891), (847, 846, 877, 878), (861, 860, 891, 892), (848, 847, 878, 879), (862, 861, 892, 893), (849, 848, 879, 880), (863, 862, 893, 894), (850, 849, 880, 881), (837, 1117, 868), (864, 863, 894, 895), (851, 850, 881, 882), (838, 837, 868, 869), (865, 864, 895, 896), (852, 851, 882, 883), (839, 838, 869, 870), (866, 865, 896, 897), (853, 852, 883, 884), (840, 839, 870, 871), (867, 866, 897, 898), (887, 886, 917, 918), (874, 873, 904, 905), (888, 887, 918, 919), (875, 874, 905, 906), (889, 888, 919, 920), (876, 875, 906, 907), (890, 889, 920, 921), (877, 876, 907, 908), (891, 890, 921, 922), (878, 877, 908, 909), (892, 891, 922, 923), (879, 878, 909, 910), (893, 892, 923, 924), (880, 879, 910, 911), (894, 893, 924, 925), (881, 880, 911, 912), (868, 1117, 899), (895, 894, 925, 926), (882, 881, 912, 913), (869, 868, 899, 900), (896, 895, 926, 927), (883, 882, 913, 914), (870, 869, 900, 901), (897, 896, 927, 928), (884, 883, 914, 915), (871, 870, 901, 902), (898, 897, 928, 929), (885, 884, 915, 916), (872, 871, 902, 903), (930, 898, 929), (886, 885, 916, 917), (873, 872, 903, 904), (920, 919, 951, 952), (907, 906, 938, 939), (921, 920, 952, 953), (908, 907, 939, 940), (922, 921, 953, 954), (909, 908, 940, 941), (923, 922, 954, 955), (910, 909, 941, 942), (924, 923, 955, 956), (911, 910, 942, 943), (925, 924, 956, 957), (912, 911, 943, 944), (899, 1117, 931), (926, 925, 957, 958), (913, 912, 944, 945), (900, 899, 931, 932), (927, 926, 958, 959), (914, 913, 945, 946), (901, 900, 932, 933), (928, 927, 959, 960), (915, 914, 946, 947), (902, 901, 933, 934), (929, 928, 960, 961), (916, 915, 947, 948), (903, 902, 934, 935), (930, 929, 961), (917, 916, 948, 949), (904, 903, 935, 936), (918, 917, 949, 950), (905, 904, 936, 937), (919, 918, 950, 951), (906, 905, 937, 938), (954, 953, 984, 985), (941, 940, 971, 972), (955, 954, 985, 986), (942, 941, 972, 973), (956, 955, 986, 987), (943, 942, 973, 974), (957, 956, 987, 988), (944, 943, 974, 975), (931, 1117, 962), (958, 957, 988, 989), (945, 944, 975, 976), (932, 931, 962, 963), (959, 958, 989, 990), (946, 945, 976, 977), (933, 932, 963, 964), (960, 959, 990, 991), (947, 946, 977, 978), (934, 933, 964, 965), (961, 960, 991, 992), (948, 947, 978, 979), (935, 934, 965, 966), (930, 961, 992), (949, 948, 979, 980), (936, 935, 966, 967), (950, 949, 980, 981), (937, 936, 967, 968), (951, 950, 981, 982), (938, 937, 968, 969), (952, 951, 982, 983), (939, 938, 969, 970), (953, 952, 983, 984), (940, 939, 970, 971), (987, 986, 1017, 1018), (974, 973, 1004, 1005), (988, 987, 1018, 1019), (975, 974, 1005, 1006), (962, 1117, 993), (989, 988, 1019, 1020), (976, 975, 1006, 1007), (963, 962, 993, 994), (990, 989, 1020, 1021), (977, 976, 1007, 1008), (964, 963, 994, 995), (991, 990, 1021, 1022), (978, 977, 1008, 1009), (965, 964, 995, 996), (992, 991, 1022, 1023), (979, 978, 1009, 1010), (966, 965, 996, 997), (930, 992, 1023), (980, 979, 1010, 1011), (967, 966, 997, 998), (981, 980, 1011, 1012), (968, 967, 998, 999), (982, 981, 1012, 1013), (969, 968, 999, 1000), (983, 982, 1013, 1014), (970, 969, 1000, 1001), (984, 983, 1014, 1015), (971, 970, 1001, 1002), (985, 984, 1015, 1016), (972, 971, 1002, 1003), (986, 985, 1016, 1017), (973, 972, 1003, 1004), (1020, 1019, 1050, 1051), (1007, 1006, 1037, 1038), (994, 993, 1024, 1025), (1021, 1020, 1051, 1052), (1008, 1007, 1038, 1039), (995, 994, 1025, 1026), (1022, 1021, 1052, 1053), (1009, 1008, 1039, 1040), (996, 995, 1026, 1027), (1023, 1022, 1053, 1054), (1010, 1009, 1040, 1041), (997, 996, 1027, 1028), (930, 1023, 1054), (1011, 1010, 1041, 1042), (998, 997, 1028, 1029), (1012, 1011, 1042, 1043), (999, 998, 1029, 1030), (1013, 1012, 1043, 1044), (1000, 999, 1030, 1031), (1014, 1013, 1044, 1045), (1001, 1000, 1031, 1032), (1015, 1014, 1045, 1046), (1002, 1001, 1032, 1033), (1016, 1015, 1046, 1047), (1003, 1002, 1033, 1034), (1017, 1016, 1047, 1048), (1004, 1003, 1034, 1035), (1018, 1017, 1048, 1049), (1005, 1004, 1035, 1036), (1019, 1018, 1049, 1050), (1006, 1005, 1036, 1037), (993, 1117, 1024), (1053, 1052, 1083, 1084), (1040, 1039, 1070, 1071), (1027, 1026, 1057, 1058), (1054, 1053, 1084, 1085), (1041, 1040, 1071, 1072), (1028, 1027, 1058, 1059), (930, 1054, 1085), (1042, 1041, 1072, 1073), (1029, 1028, 1059, 1060), (1043, 1042, 1073, 1074), (1030, 1029, 1060, 1061), (1044, 1043, 1074, 1075), (1031, 1030, 1061, 1062), (1045, 1044, 1075, 1076), (1032, 1031, 1062, 1063), (1046, 1045, 1076, 1077), (1033, 1032, 1063, 1064), (1047, 1046, 1077, 1078), (1034, 1033, 1064, 1065), (1048, 1047, 1078, 1079), (1035, 1034, 1065, 1066), (1049, 1048, 1079, 1080), (1036, 1035, 1066, 1067), (1050, 1049, 1080, 1081), (1037, 1036, 1067, 1068), (1024, 1117, 1055), (1051, 1050, 1081, 1082), (1038, 1037, 1068, 1069), (1025, 1024, 1055, 1056), (1052, 1051, 1082, 1083), (1039, 1038, 1069, 1070), (1026, 1025, 1056, 1057), (930, 1085, 1116), (1073, 1072, 1103, 1104), (1060, 1059, 1090, 1091), (1074, 1073, 1104, 1105), (1061, 1060, 1091, 1092), (1075, 1074, 1105, 1106), (1062, 1061, 1092, 1093), (1076, 1075, 1106, 1107), (1063, 1062, 1093, 1094), (1077, 1076, 1107, 1108), (1064, 1063, 1094, 1095), (1078, 1077, 1108, 1109), (1065, 1064, 1095, 1096), (1079, 1078, 1109, 1110), (1066, 1065, 1096, 1097), (1080, 1079, 1110, 1111), (1067, 1066, 1097, 1098), (1081, 1080, 1111, 1112), (1068, 1067, 1098, 1099), (1055, 1117, 1086), (1082, 1081, 1112, 1113), (1069, 1068, 1099, 1100), (1056, 1055, 1086, 1087), (1083, 1082, 1113, 1114), (1070, 1069, 1100, 1101), (1057, 1056, 1087, 1088), (1084, 1083, 1114, 1115), (1071, 1070, 1101, 1102), (1058, 1057, 1088, 1089), (1085, 1084, 1115, 1116), (1072, 1071, 1102, 1103), (1059, 1058, 1089, 1090), (1106, 1105, 1137, 1138), (1093, 1092, 1124, 1125), (1107, 1106, 1138, 1139), (1094, 1093, 1125, 1126), (1108, 1107, 1139, 1140), (1095, 1094, 1126, 1127), (1109, 1108, 1140, 1141), (1096, 1095, 1127, 1128), (1110, 1109, 1141, 1142), (1097, 1096, 1128, 1129), (1111, 1110, 1142, 1143), (1098, 1097, 1129, 1130), (1112, 1111, 1143, 1144), (1099, 1098, 1130, 1131), (1086, 1117, 1118), (1113, 1112, 1144, 1145), (1100, 1099, 1131, 1132), (1087, 1086, 1118, 1119), (1114, 1113, 1145, 1146), (1101, 1100, 1132, 1133), (1088, 1087, 1119, 1120), (1115, 1114, 1146, 1147), (1102, 1101, 1133, 1134), (1089, 1088, 1120, 1121), (1116, 1115, 1147, 1148), (1103, 1102, 1134, 1135), (1090, 1089, 1121, 1122), (930, 1116, 1148), (1104, 1103, 1135, 1136), (1091, 1090, 1122, 1123), (1105, 1104, 1136, 1137), (1092, 1091, 1123, 1124), (1140, 1139, 1170, 1171), (1127, 1126, 1157, 1158), (1141, 1140, 1171, 1172), (1128, 1127, 1158, 1159), (1142, 1141, 1172, 1173), (1129, 1128, 1159, 1160), (1143, 1142, 1173, 1174), (1130, 1129, 1160, 1161), (1144, 1143, 1174, 1175), (1131, 1130, 1161, 1162), (1118, 1117, 1149), (1145, 1144, 1175, 1176), (1132, 1131, 1162, 1163), (1119, 1118, 1149, 1150), (1146, 1145, 1176, 1177), (1133, 1132, 1163, 1164), (1120, 1119, 1150, 1151), (1147, 1146, 1177, 1178), (1134, 1133, 1164, 1165), (1121, 1120, 1151, 1152), (1148, 1147, 1178, 1179), (1135, 1134, 1165, 1166), (1122, 1121, 1152, 1153), (930, 1148, 1179), (1136, 1135, 1166, 1167), (1123, 1122, 1153, 1154), (1137, 1136, 1167, 1168), (1124, 1123, 1154, 1155), (1138, 1137, 1168, 1169), (1125, 1124, 1155, 1156), (1139, 1138, 1169, 1170), (1126, 1125, 1156, 1157), (1173, 1172, 1203, 1204), (1160, 1159, 1190, 1191), (1174, 1173, 1204, 1205), (1161, 1160, 1191, 1192), (1175, 1174, 1205, 1206), (1162, 1161, 1192, 1193), (1149, 1117, 1180), (1176, 1175, 1206, 1207), (1163, 1162, 1193, 1194), (1150, 1149, 1180, 1181), (1177, 1176, 1207, 1208), (1164, 1163, 1194, 1195), (1151, 1150, 1181, 1182), (1178, 1177, 1208, 1209), (1165, 1164, 1195, 1196), (1152, 1151, 1182, 1183), (1179, 1178, 1209, 1210), (1166, 1165, 1196, 1197), (1153, 1152, 1183, 1184), (930, 1179, 1210), (1167, 1166, 1197, 1198), (1154, 1153, 1184, 1185), (1168, 1167, 1198, 1199), (1155, 1154, 1185, 1186), (1169, 1168, 1199, 1200), (1156, 1155, 1186, 1187), (1170, 1169, 1200, 1201), (1157, 1156, 1187, 1188), (1171, 1170, 1201, 1202), (1158, 1157, 1188, 1189), (1172, 1171, 1202, 1203), (1159, 1158, 1189, 1190), (1206, 1205, 1236, 1237), (1193, 1192, 1223, 1224), (1180, 1117, 1211), (1207, 1206, 1237, 1238), (1194, 1193, 1224, 1225), (1181, 1180, 1211, 1212), (1208, 1207, 1238, 1239), (1195, 1194, 1225, 1226), (1182, 1181, 1212, 1213), (1209, 1208, 1239, 1240), (1196, 1195, 1226, 1227), (1183, 1182, 1213, 1214), (1210, 1209, 1240, 1241), (1197, 1196, 1227, 1228), (1184, 1183, 1214, 1215), (930, 1210, 1241), (1198, 1197, 1228, 1229), (1185, 1184, 1215, 1216), (1199, 1198, 1229, 1230), (1186, 1185, 1216, 1217), (1200, 1199, 1230, 1231), (1187, 1186, 1217, 1218), (1201, 1200, 1231, 1232), (1188, 1187, 1218, 1219), (1202, 1201, 1232, 1233), (1189, 1188, 1219, 1220), (1203, 1202, 1233, 1234), (1190, 1189, 1220, 1221), (1204, 1203, 1234, 1235), (1191, 1190, 1221, 1222), (1205, 1204, 1235, 1236), (1192, 1191, 1222, 1223), (1212, 1211, 1242, 1243), (1239, 1238, 1269, 1270), (1226, 1225, 1256, 1257), (1213, 1212, 1243, 1244), (1240, 1239, 1270, 1271), (1227, 1226, 1257, 1258), (1214, 1213, 1244, 1245), (1241, 1240, 1271, 1272), (1228, 1227, 1258, 1259), (1215, 1214, 1245, 1246), (930, 1241, 1272), (1229, 1228, 1259, 1260), (1216, 1215, 1246, 1247), (1230, 1229, 1260, 1261), (1217, 1216, 1247, 1248), (1231, 1230, 1261, 1262), (1218, 1217, 1248, 1249), (1232, 1231, 1262, 1263), (1219, 1218, 1249, 1250), (1233, 1232, 1263, 1264), (1220, 1219, 1250, 1251), (1234, 1233, 1264, 1265), (1221, 1220, 1251, 1252), (1235, 1234, 1265, 1266), (1222, 1221, 1252, 1253), (1236, 1235, 1266, 1267), (1223, 1222, 1253, 1254), (1237, 1236, 1267, 1268), (1224, 1223, 1254, 1255), (1211, 1117, 1242), (1238, 1237, 1268, 1269), (1225, 1224, 1255, 1256), (1245, 1244, 1275, 1276), (1272, 1271, 1302, 1303), (1259, 1258, 1289, 1290), (1246, 1245, 1276, 1277), (930, 1272, 1303), (1260, 1259, 1290, 1291), (1247, 1246, 1277, 1278), (1261, 1260, 1291, 1292), (1248, 1247, 1278, 1279), (1262, 1261, 1292, 1293), (1249, 1248, 1279, 1280), (1263, 1262, 1293, 1294), (1250, 1249, 1280, 1281), (1264, 1263, 1294, 1295), (1251, 1250, 1281, 1282), (1265, 1264, 1295, 1296), (1252, 1251, 1282, 1283), (1266, 1265, 1296, 1297), (1253, 1252, 1283, 1284), (1267, 1266, 1297, 1298), (1254, 1253, 1284, 1285), (1268, 1267, 1298, 1299), (1255, 1254, 1285, 1286), (1242, 1117, 1273), (1269, 1268, 1299, 1300), (1256, 1255, 1286, 1287), (1243, 1242, 1273, 1274), (1270, 1269, 1300, 1301), (1257, 1256, 1287, 1288), (1244, 1243, 1274, 1275), (1271, 1270, 1301, 1302), (1258, 1257, 1288, 1289), (1278, 1277, 1308, 1309), (1292, 1291, 1322, 1323), (1279, 1278, 1309, 1310), (1293, 1292, 1323, 1324), (1280, 1279, 1310, 1311), (1294, 1293, 1324, 1325), (1281, 1280, 1311, 1312), (1295, 1294, 1325, 1326), (1282, 1281, 1312, 1313), (1296, 1295, 1326, 1327), (1283, 1282, 1313, 1314), (1297, 1296, 1327, 1328), (1284, 1283, 1314, 1315), (1298, 1297, 1328, 1329), (1285, 1284, 1315, 1316), (1299, 1298, 1329, 1330), (1286, 1285, 1316, 1317), (1273, 1117, 1304), (1300, 1299, 1330, 1331), (1287, 1286, 1317, 1318), (1274, 1273, 1304, 1305), (1301, 1300, 1331, 1332), (1288, 1287, 1318, 1319), (1275, 1274, 1305, 1306), (1302, 1301, 1332, 1333), (1289, 1288, 1319, 1320), (1276, 1275, 1306, 1307), (1303, 1302, 1333, 1334), (1290, 1289, 1320, 1321), (1277, 1276, 1307, 1308), (930, 1303, 1334), (1291, 1290, 1321, 1322), (1311, 1310, 1341, 1342), (1325, 1324, 1355, 1356), (1312, 1311, 1342, 1343), (1326, 1325, 1356, 1357), (1313, 1312, 1343, 1344), (1327, 1326, 1357, 1358), (1314, 1313, 1344, 1345), (1328, 1327, 1358, 1359), (1315, 1314, 1345, 1346), (1329, 1328, 1359, 1360), (1316, 1315, 1346, 1347), (1330, 1329, 1360, 1361), (1317, 1316, 1347, 1348), (1304, 1117, 1335), (1331, 1330, 1361, 1362), (1318, 1317, 1348, 1349), (1305, 1304, 1335, 1336), (1332, 1331, 1362, 1363), (1319, 1318, 1349, 1350), (1306, 1305, 1336, 1337), (1333, 1332, 1363, 1364), (1320, 1319, 1350, 1351), (1307, 1306, 1337, 1338), (1334, 1333, 1364, 1365), (1321, 1320, 1351, 1352), (1308, 1307, 1338, 1339), (930, 1334, 1365), (1322, 1321, 1352, 1353), (1309, 1308, 1339, 1340), (1323, 1322, 1353, 1354), (1310, 1309, 1340, 1341), (1324, 1323, 1354, 1355), (1344, 1343, 1374, 1375), (1358, 1357, 1388, 1389), (1345, 1344, 1375, 1376), (1359, 1358, 1389, 1390), (1346, 1345, 1376, 1377), (1360, 1359, 1390, 1391), (1347, 1346, 1377, 1378), (1361, 1360, 1391, 1392), (1348, 1347, 1378, 1379), (1335, 1117, 1366), (1362, 1361, 1392, 1393), (1349, 1348, 1379, 1380), (1336, 1335, 1366, 1367), (1363, 1362, 1393, 1394), (1350, 1349, 1380, 1381), (1337, 1336, 1367, 1368), (1364, 1363, 1394, 1395), (1351, 1350, 1381, 1382), (1338, 1337, 1368, 1369), (1365, 1364, 1395, 1396), (1352, 1351, 1382, 1383), (1339, 1338, 1369, 1370), (930, 1365, 1396), (1353, 1352, 1383, 1384), (1340, 1339, 1370, 1371), (1354, 1353, 1384, 1385), (1341, 1340, 1371, 1372), (1355, 1354, 1385, 1386), (1342, 1341, 1372, 1373), (1356, 1355, 1386, 1387), (1343, 1342, 1373, 1374), (1357, 1356, 1387, 1388), (1377, 1376, 1407, 1408), (1391, 1390, 1421, 1422), (1378, 1377, 1408, 1409), (1392, 1391, 1422, 1423), (1379, 1378, 1409, 1410), (1366, 1117, 1397), (1393, 1392, 1423, 1424), (1380, 1379, 1410, 1411), (1367, 1366, 1397, 1398), (1394, 1393, 1424, 1425), (1381, 1380, 1411, 1412), (1368, 1367, 1398, 1399), (1395, 1394, 1425, 1426), (1382, 1381, 1412, 1413), (1369, 1368, 1399, 1400), (1396, 1395, 1426, 1427), (1383, 1382, 1413, 1414), (1370, 1369, 1400, 1401), (930, 1396, 1427), (1384, 1383, 1414, 1415), (1371, 1370, 1401, 1402), (1385, 1384, 1415, 1416), (1372, 1371, 1402, 1403), (1386, 1385, 1416, 1417), (1373, 1372, 1403, 1404), (1387, 1386, 1417, 1418), (1374, 1373, 1404, 1405), (1388, 1387, 1418, 1419), (1375, 1374, 1405, 1406), (1389, 1388, 1419, 1420), (1376, 1375, 1406, 1407), (1390, 1389, 1420, 1421), (1410, 1409, 1440, 1441), (1397, 1117, 1428), (1424, 1423, 1454, 1455), (1411, 1410, 1441, 1442), (1398, 1397, 1428, 1429), (1425, 1424, 1455, 1456), (1412, 1411, 1442, 1443), (1399, 1398, 1429, 1430), (1426, 1425, 1456, 1457), (1413, 1412, 1443, 1444), (1400, 1399, 1430, 1431), (1427, 1426, 1457, 1458), (1414, 1413, 1444, 1445), (1401, 1400, 1431, 1432), (930, 1427, 1458), (1415, 1414, 1445, 1446), (1402, 1401, 1432, 1433), (1416, 1415, 1446, 1447), (1403, 1402, 1433, 1434), (1417, 1416, 1447, 1448), (1404, 1403, 1434, 1435), (1418, 1417, 1448, 1449), (1405, 1404, 1435, 1436), (1419, 1418, 1449, 1450), (1406, 1405, 1436, 1437), (1420, 1419, 1450, 1451), (1407, 1406, 1437, 1438), (1421, 1420, 1451, 1452), (1408, 1407, 1438, 1439), (1422, 1421, 1452, 1453), (1409, 1408, 1439, 1440), (1423, 1422, 1453, 1454), (1443, 1442, 1473, 1474), (1430, 1429, 1460, 1461), (1457, 1456, 1487, 1488), (1444, 1443, 1474, 1475), (1431, 1430, 1461, 1462), (1458, 1457, 1488, 1489), (1445, 1444, 1475, 1476), (1432, 1431, 1462, 1463), (930, 1458, 1489), (1446, 1445, 1476, 1477), (1433, 1432, 1463, 1464), (1447, 1446, 1477, 1478), (1434, 1433, 1464, 1465), (1448, 1447, 1478, 1479), (1435, 1434, 1465, 1466), (1449, 1448, 1479, 1480), (1436, 1435, 1466, 1467), (1450, 1449, 1480, 1481), (1437, 1436, 1467, 1468), (1451, 1450, 1481, 1482), (1438, 1437, 1468, 1469), (1452, 1451, 1482, 1483), (1439, 1438, 1469, 1470), (1453, 1452, 1483, 1484), (1440, 1439, 1470, 1471), (1454, 1453, 1484, 1485), (1441, 1440, 1471, 1472), (1428, 1117, 1459), (1455, 1454, 1485, 1486), (1442, 1441, 1472, 1473), (1429, 1428, 1459, 1460), (1456, 1455, 1486, 1487), (1476, 1475, 1506, 1507), (1463, 1462, 1493, 1494), (930, 1489, 1520), (1477, 1476, 1507, 1508), (1464, 1463, 1494, 1495), (1478, 1477, 1508, 1509), (1465, 1464, 1495, 1496), (1479, 1478, 1509, 1510), (1466, 1465, 1496, 1497), (1480, 1479, 1510, 1511), (1467, 1466, 1497, 1498), (1481, 1480, 1511, 1512), (1468, 1467, 1498, 1499), (1482, 1481, 1512, 1513), (1469, 1468, 1499, 1500), (1483, 1482, 1513, 1514), (1470, 1469, 1500, 1501), (1484, 1483, 1514, 1515), (1471, 1470, 1501, 1502), (1485, 1484, 1515, 1516), (1472, 1471, 1502, 1503), (1459, 1117, 1490), (1486, 1485, 1516, 1517), (1473, 1472, 1503, 1504), (1460, 1459, 1490, 1491), (1487, 1486, 1517, 1518), (1474, 1473, 1504, 1505), (1461, 1460, 1491, 1492), (1488, 1487, 1518, 1519), (1475, 1474, 1505, 1506), (1462, 1461, 1492, 1493), (1489, 1488, 1519, 1520), (1509, 1508, 1539, 1540), (1496, 1495, 1526, 1527), (1510, 1509, 1540, 1541), (1497, 1496, 1527, 1528), (1511, 1510, 1541, 1542), (1498, 1497, 1528, 1529), (1512, 1511, 1542, 1543), (1499, 1498, 1529, 1530), (1513, 1512, 1543, 1544), (1500, 1499, 1530, 1531), (1514, 1513, 1544, 1545), (1501, 1500, 1531, 1532), (1515, 1514, 1545, 1546), (1502, 1501, 1532, 1533), (1516, 1515, 1546, 1547), (1503, 1502, 1533, 1534), (1490, 1117, 1521), (1517, 1516, 1547, 1548), (1504, 1503, 1534, 1535), (1491, 1490, 1521, 1522), (1518, 1517, 1548, 1549), (1505, 1504, 1535, 1536), (1492, 1491, 1522, 1523), (1519, 1518, 1549, 1550), (1506, 1505, 1536, 1537), (1493, 1492, 1523, 1524), (1520, 1519, 1550, 1551), (1507, 1506, 1537, 1538), (1494, 1493, 1524, 1525), (930, 1520, 1551), (1508, 1507, 1538, 1539), (1495, 1494, 1525, 1526), (1542, 1541, 1572, 1573), (1529, 1528, 1559, 1560), (1543, 1542, 1573, 1574), (1530, 1529, 1560, 1561), (1544, 1543, 1574, 1575), (1531, 1530, 1561, 1562), (1545, 1544, 1575, 1576), (1532, 1531, 1562, 1563), (1546, 1545, 1576, 1577), (1533, 1532, 1563, 1564), (1547, 1546, 1577, 1578), (1534, 1533, 1564, 1565), (1521, 1117, 1552), (1548, 1547, 1578, 1579), (1535, 1534, 1565, 1566), (1522, 1521, 1552, 1553), (1549, 1548, 1579, 1580), (1536, 1535, 1566, 1567), (1523, 1522, 1553, 1554), (1550, 1549, 1580, 1581), (1537, 1536, 1567, 1568), (1524, 1523, 1554, 1555), (1551, 1550, 1581, 1582), (1538, 1537, 1568, 1569), (1525, 1524, 1555, 1556), (930, 1551, 1582), (1539, 1538, 1569, 1570), (1526, 1525, 1556, 1557), (1540, 1539, 1570, 1571), (1527, 1526, 1557, 1558), (1541, 1540, 1571, 1572), (1528, 1527, 1558, 1559), (1575, 1574, 1605, 1606), (1562, 1561, 1592, 1593), (1576, 1575, 1606, 1607), (1563, 1562, 1593, 1594), (1577, 1576, 1607, 1608), (1564, 1563, 1594, 1595), (1578, 1577, 1608, 1609), (1565, 1564, 1595, 1596), (1552, 1117, 1583), (1579, 1578, 1609, 1610), (1566, 1565, 1596, 1597), (1553, 1552, 1583, 1584), (1580, 1579, 1610, 1611), (1567, 1566, 1597, 1598), (1554, 1553, 1584, 1585), (1581, 1580, 1611, 1612), (1568, 1567, 1598, 1599), (1555, 1554, 1585, 1586), (1582, 1581, 1612, 1613), (1569, 1568, 1599, 1600), (1556, 1555, 1586, 1587), (930, 1582, 1613), (1570, 1569, 1600, 1601), (1557, 1556, 1587, 1588), (1571, 1570, 1601, 1602), (1558, 1557, 1588, 1589), (1572, 1571, 1602, 1603), (1559, 1558, 1589, 1590), (1573, 1572, 1603, 1604), (1560, 1559, 1590, 1591), (1574, 1573, 1604, 1605), (1561, 1560, 1591, 1592), (1609, 1608, 1639, 1640), (1596, 1595, 1626, 1627), (1583, 1117, 1614), (1610, 1609, 1640, 1641), (1597, 1596, 1627, 1628), (1584, 1583, 1614, 1615), (1611, 1610, 1641, 1642), (1598, 1597, 1628, 1629), (1585, 1584, 1615, 1616), (1612, 1611, 1642, 1643), (1599, 1598, 1629, 1630), (1586, 1585, 1616, 1617), (1613, 1612, 1643, 1644), (1600, 1599, 1630, 1631), (1587, 1586, 1617, 1618), (930, 1613, 1644), (1601, 1600, 1631, 1632), (1588, 1587, 1618, 1619), (1602, 1601, 1632, 1633), (1589, 1588, 1619, 1620), (1603, 1602, 1633, 1634), (1590, 1589, 1620, 1621), (1604, 1603, 1634, 1635), (1591, 1590, 1621, 1622), (1605, 1604, 1635, 1636), (1592, 1591, 1622, 1623), (1606, 1605, 1636, 1637), (1593, 1592, 1623, 1624), (1607, 1606, 1637, 1638), (1594, 1593, 1624, 1625), (1608, 1607, 1638, 1639), (1595, 1594, 1625, 1626), (1615, 1614, 1645, 1646), (1642, 1641, 1672, 1673), (1629, 1628, 1659, 1660), (1616, 1615, 1646, 1647), (1643, 1642, 1673, 1674), (1630, 1629, 1660, 1661), (1617, 1616, 1647, 1648), (1644, 1643, 1674, 1675), (1631, 1630, 1661, 1662), (1618, 1617, 1648, 1649), (930, 1644, 1675), (1632, 1631, 1662, 1663), (1619, 1618, 1649, 1650), (1633, 1632, 1663, 1664), (1620, 1619, 1650, 1651), (1634, 1633, 1664, 1665), (1621, 1620, 1651, 1652), (1635, 1634, 1665, 1666), (1622, 1621, 1652, 1653), (1636, 1635, 1666, 1667), (1623, 1622, 1653, 1654), (1637, 1636, 1667, 1668), (1624, 1623, 1654, 1655), (1638, 1637, 1668, 1669), (1625, 1624, 1655, 1656), (1639, 1638, 1669, 1670), (1626, 1625, 1656, 1657), (1640, 1639, 1670, 1671), (1627, 1626, 1657, 1658), (1614, 1117, 1645), (1641, 1640, 1671, 1672), (1628, 1627, 1658, 1659), (1648, 1647, 1678, 1679), (1675, 1674, 1705, 1706), (1662, 1661, 1692, 1693), (1649, 1648, 1679, 1680), (930, 1675, 1706), (1663, 1662, 1693, 1694), (1650, 1649, 1680, 1681), (1664, 1663, 1694, 1695), (1651, 1650, 1681, 1682), (1665, 1664, 1695, 1696), (1652, 1651, 1682, 1683), (1666, 1665, 1696, 1697), (1653, 1652, 1683, 1684), (1667, 1666, 1697, 1698), (1654, 1653, 1684, 1685), (1668, 1667, 1698, 1699), (1655, 1654, 1685, 1686), (1669, 1668, 1699, 1700), (1656, 1655, 1686, 1687), (1670, 1669, 1700, 1701), (1657, 1656, 1687, 1688), (1671, 1670, 1701, 1702), (1658, 1657, 1688, 1689), (1645, 1117, 1676), (1672, 1671, 1702, 1703), (1659, 1658, 1689, 1690), (1646, 1645, 1676, 1677), (1673, 1672, 1703, 1704), (1660, 1659, 1690, 1691), (1647, 1646, 1677, 1678), (1674, 1673, 1704, 1705), (1661, 1660, 1691, 1692), (1681, 1680, 1711, 1712), (1695, 1694, 1725, 1726), (1682, 1681, 1712, 1713), (1696, 1695, 1726, 1727), (1683, 1682, 1713, 1714), (1697, 1696, 1727, 1728), (1684, 1683, 1714, 1715), (1698, 1697, 1728, 1729), (1685, 1684, 1715, 1716), (1699, 1698, 1729, 1730), (1686, 1685, 1716, 1717), (1700, 1699, 1730, 1731), (1687, 1686, 1717, 1718), (1701, 1700, 1731, 1732), (1688, 1687, 1718, 1719), (1702, 1701, 1732, 1733), (1689, 1688, 1719, 1720), (1676, 1117, 1707), (1703, 1702, 1733, 1734), (1690, 1689, 1720, 1721), (1677, 1676, 1707, 1708), (1704, 1703, 1734, 1735), (1691, 1690, 1721, 1722), (1678, 1677, 1708, 1709), (1705, 1704, 1735, 1736), (1692, 1691, 1722, 1723), (1679, 1678, 1709, 1710), (1706, 1705, 1736, 1737), (1693, 1692, 1723, 1724), (1680, 1679, 1710, 1711), (930, 1706, 1737), (1694, 1693, 1724, 1725), (1714, 1713, 1744, 1745), (1728, 1727, 1758, 1759), (1715, 1714, 1745, 1746), (1729, 1728, 1759, 1760), (1716, 1715, 1746, 1747), (1730, 1729, 1760, 1761), (1717, 1716, 1747, 1748), (1731, 1730, 1761, 1762), (1718, 1717, 1748, 1749), (1732, 1731, 1762, 1763), (1719, 1718, 1749, 1750), (1733, 1732, 1763, 1764), (1720, 1719, 1750, 1751), (1707, 1117, 1738), (1734, 1733, 1764, 1765), (1721, 1720, 1751, 1752), (1708, 1707, 1738, 1739), (1735, 1734, 1765, 1766), (1722, 1721, 1752, 1753), (1709, 1708, 1739, 1740), (1736, 1735, 1766, 1767), (1723, 1722, 1753, 1754), (1710, 1709, 1740, 1741), (1737, 1736, 1767, 1768), (1724, 1723, 1754, 1755), (1711, 1710, 1741, 1742), (930, 1737, 1768), (1725, 1724, 1755, 1756), (1712, 1711, 1742, 1743), (1726, 1725, 1756, 1757), (1713, 1712, 1743, 1744), (1727, 1726, 1757, 1758), (1747, 1746, 1777, 1778), (1761, 1760, 1791, 1792), (1748, 1747, 1778, 1779), (1762, 1761, 1792, 1793), (1749, 1748, 1779, 1780), (1763, 1762, 1793, 1794), (1750, 1749, 1780, 1781), (1764, 1763, 1794, 1795), (1751, 1750, 1781, 1782), (1738, 1117, 1769), (1765, 1764, 1795, 1796), (1752, 1751, 1782, 1783), (1739, 1738, 1769, 1770), (1766, 1765, 1796, 1797), (1753, 1752, 1783, 1784), (1740, 1739, 1770, 1771), (1767, 1766, 1797, 1798), (1754, 1753, 1784, 1785), (1741, 1740, 1771, 1772), (1768, 1767, 1798, 1799), (1755, 1754, 1785, 1786), (1742, 1741, 1772, 1773), (930, 1768, 1799), (1756, 1755, 1786, 1787), (1743, 1742, 1773, 1774), (1757, 1756, 1787, 1788), (1744, 1743, 1774, 1775), (1758, 1757, 1788, 1789), (1745, 1744, 1775, 1776), (1759, 1758, 1789, 1790), (1746, 1745, 1776, 1777), (1760, 1759, 1790, 1791), (1780, 1779, 1810, 1811), (1794, 1793, 1824, 1825), (1781, 1780, 1811, 1812), (1795, 1794, 1825, 1826), (1782, 1781, 1812, 1813), (1769, 1117, 1800), (1796, 1795, 1826, 1827), (1783, 1782, 1813, 1814), (1770, 1769, 1800, 1801), (1797, 1796, 1827, 1828), (1784, 1783, 1814, 1815), (1771, 1770, 1801, 1802), (1798, 1797, 1828, 1829), (1785, 1784, 1815, 1816), (1772, 1771, 1802, 1803), (1799, 1798, 1829, 1830), (1786, 1785, 1816, 1817), (1773, 1772, 1803, 1804), (930, 1799, 1830), (1787, 1786, 1817, 1818), (1774, 1773, 1804, 1805), (1788, 1787, 1818, 1819), (1775, 1774, 1805, 1806), (1789, 1788, 1819, 1820), (1776, 1775, 1806, 1807), (1790, 1789, 1820, 1821), (1777, 1776, 1807, 1808), (1791, 1790, 1821, 1822), (1778, 1777, 1808, 1809), (1792, 1791, 1822, 1823), (1779, 1778, 1809, 1810), (1793, 1792, 1823, 1824), (1813, 1812, 1843, 1844), (1800, 1117, 1831), (1827, 1826, 1857, 1858), (1814, 1813, 1844, 1845), (1801, 1800, 1831, 1832), (1828, 1827, 1858, 1859), (1815, 1814, 1845, 1846), (1802, 1801, 1832, 1833), (1829, 1828, 1859, 1860), (1816, 1815, 1846, 1847), (1803, 1802, 1833, 1834), (1830, 1829, 1860, 1861), (1817, 1816, 1847, 1848), (1804, 1803, 1834, 1835), (930, 1830, 1861), (1818, 1817, 1848, 1849), (1805, 1804, 1835, 1836), (1819, 1818, 1849, 1850), (1806, 1805, 1836, 1837), (1820, 1819, 1850, 1851), (1807, 1806, 1837, 1838), (1821, 1820, 1851, 1852), (1808, 1807, 1838, 1839), (1822, 1821, 1852, 1853), (1809, 1808, 1839, 1840), (1823, 1822, 1853, 1854), (1810, 1809, 1840, 1841), (1824, 1823, 1854, 1855), (1811, 1810, 1841, 1842), (1825, 1824, 1855, 1856), (1812, 1811, 1842, 1843), (1826, 1825, 1856, 1857), (1846, 1845, 14, 15), (1833, 1832, 1, 2), (1860, 1859, 28, 29), (1847, 1846, 15, 16), (1834, 1833, 2, 3), (1861, 1860, 29, 30), (1848, 1847, 16, 17), (1835, 1834, 3, 4), (930, 1861, 30), (1849, 1848, 17, 18), (1836, 1835, 4, 5), (1850, 1849, 18, 19), (1837, 1836, 5, 6), (1851, 1850, 19, 20), (1838, 1837, 6, 7), (1852, 1851, 20, 21), (1839, 1838, 7, 8), (1853, 1852, 21, 22), (1840, 1839, 8, 9), (1854, 1853, 22, 23), (1841, 1840, 9, 10), (1855, 1854, 23, 24), (1842, 1841, 10, 11), (1856, 1855, 24, 25), (1843, 1842, 11, 12), (1857, 1856, 25, 26), (1844, 1843, 12, 13), (1831, 1117, 0), (1858, 1857, 26, 27), (1845, 1844, 13, 14), (1832, 1831, 0, 1), (1859, 1858, 27, 28)])
me_sphere.polygons.foreach_set('use_smooth', [True] * 1920)
me_sphere.use_remesh_preserve_volume = False
me_sphere.use_remesh_preserve_attributes = False
me_sphere.use_mirror_vertex_groups = False
me_sphere.update()

# ---- objects
ob_sphere = bpy.data.objects.new('Sphere', me_sphere)
ob_lamp = bpy.data.objects.new('Lamp', light_lamp)
ob_camera = bpy.data.objects.new('Camera', cam_camera)

# ---- transforms, parenting, visibility, modifiers, constraints
ob_sphere.location = (0.0, 0.0, 0.0)
ob_sphere.lineart.crease_threshold = 0.0
ob_lamp.location = (4.076, 1.005, 5.904)
ob_lamp.rotation_euler = (0.6503, 0.05522, 1.866)
ob_lamp.lock_rotations_4d = False
ob_lamp.empty_display_type = 'ARROWS'
ob_lamp.color = (0.0, 0.0, 0.0, 0.0)
ob_lamp.lineart.crease_threshold = 0.0
ob_camera.location = (7.481, -6.508, 5.344)
ob_camera.rotation_euler = (1.109, 0.0, 0.8149)
ob_camera.lock_rotations_4d = False
ob_camera.empty_display_type = 'ARROWS'
ob_camera.color = (0.0, 0.0, 0.0, 0.0)
ob_camera.display_type = 'WIRE'
ob_camera.lineart.crease_threshold = 0.0

# ---- collection membership
col_collection_1.objects.link(ob_sphere)
col_collection_1.objects.link(ob_lamp)
col_collection_1.objects.link(ob_camera)

# ---- scene / render settings (as saved in the file)
scene.camera = ob_camera
scene.frame_start = 1; scene.frame_end = 250; scene.frame_set(1)
scene.render.engine = 'BLENDER_EEVEE_NEXT'
scene.render.resolution_percentage = 50
scene.render.dither_intensity = 0.0
scene.cycles.use_denoising = False
scene.cycles.samples = 128
scene.cycles.sampling_pattern = 'TABULATED_SOBOL'
scene.cycles.light_sampling_threshold = 0.0
scene.cycles.use_adaptive_sampling = False
scene.cycles.use_light_tree = False
scene.cycles.blur_glossy = 0.0
scene.cycles.sample_clamp_indirect = 0.0
scene.view_settings.view_transform = 'Standard'
bpy.context.view_layer.update()
